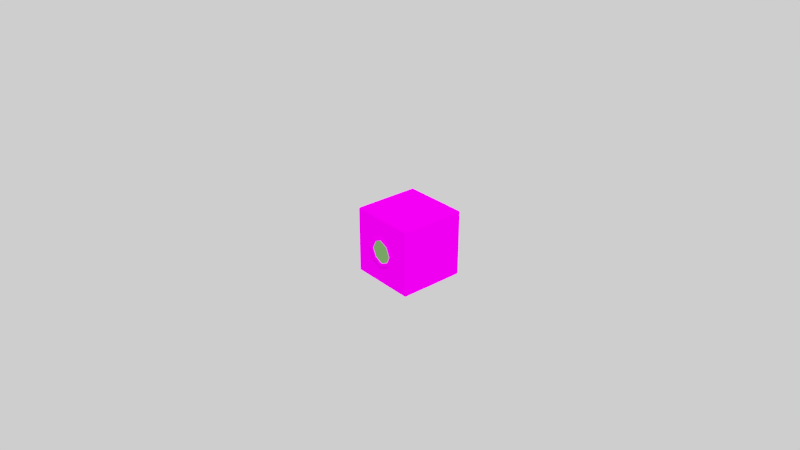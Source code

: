 # Source: Dunes01Cube.blend  (saved by Blender 2.79.6; exported with 4.5.12 LTS)
import bpy
from mathutils import Matrix  # noqa: F401  (used for matrix-valued properties, if any)

bpy.ops.wm.read_factory_settings(use_empty=True)
scene = bpy.context.scene
scene.name = 'Scene'

# ---- collections
col_collection_1 = bpy.data.collections.new('Collection 1'); scene.collection.children.link(col_collection_1)

# ---- images (referenced by path relative to the original .blend; pixels are not part of the script)
import os
ASSET_DIR = os.environ.get("B2B_ASSET_DIR", "")  # directory of the original .blend (textures are referenced by path, not embedded)
HERE = os.path.dirname(os.path.abspath(__file__))  # packed textures are extracted next to this script under _unpacked/

def load_image(name, relpath, width, height, colorspace="sRGB"):
    """Load a texture the original file referenced (path relative to the .blend, or extracted next to this script)."""
    p = next((c for c in (os.path.join(HERE, relpath), os.path.join(ASSET_DIR, relpath)) if relpath and os.path.exists(c)), "")
    if p:
        img = bpy.data.images.load(p, check_existing=True)
        img.name = name
    else:  # same state as the original file: an image datablock whose file is absent (Cycles renders it pink)
        img = bpy.data.images.new(name, width, height)
        img.source = "FILE"
        img.filepath = "//" + (relpath or name)
    img.colorspace_settings.name = colorspace
    return img
img_dunelandscape_tex_png = load_image('DuneLandscape_Tex.png', 'DuneLandscape_Tex.png', 1024, 1024, 'sRGB')

# ---- materials (node trees are filled in below, after node groups)
mat_dunelandscape_mat = bpy.data.materials.new('DuneLandscape_Mat')
mat_dunelandscape_mat.alpha_threshold = 0.0
mat_dunelandscape_mat.roughness = 0.5
mat_dunelandscape_mat.line_color = (0.0, 0.0, 0.0, 1.0)
mat_dunes01cube_front_mat = bpy.data.materials.new('Dunes01Cube_Front_Mat')
mat_dunes01cube_front_mat.alpha_threshold = 0.0
mat_dunes01cube_front_mat.roughness = 0.5
mat_dunes01cube_front_mat.line_color = (0.0, 0.0, 0.0, 1.0)
mat_dunes01cube_back_mat = bpy.data.materials.new('Dunes01Cube_Back_Mat')
mat_dunes01cube_back_mat.alpha_threshold = 0.0
mat_dunes01cube_back_mat.roughness = 0.5
mat_dunes01cube_back_mat.line_color = (0.0, 0.0, 0.0, 1.0)

# ---- node groups
ng_auto_smooth = bpy.data.node_groups.new('Auto Smooth', 'GeometryNodeTree')
_s = ng_auto_smooth.interface.new_socket(name='Geometry', in_out='OUTPUT', socket_type='NodeSocketGeometry')
_s = ng_auto_smooth.interface.new_socket(name='Geometry', in_out='INPUT', socket_type='NodeSocketGeometry')
_s = ng_auto_smooth.interface.new_socket(name='Angle', in_out='INPUT', socket_type='NodeSocketFloat')
_s.subtype = 'ANGLE'
_s.min_value = 0.0
_s.max_value = 3.142
ng_auto_smooth.is_modifier = True
_N = ng_auto_smooth.nodes; _L = ng_auto_smooth.links
n0 = _N.new('NodeGroupOutput'); n0.name = 'Group Output'; n0.location = (480, -100)
n1 = _N.new('NodeGroupInput'); n1.name = 'Group Input'; n1.location = (-420, -300)
n2 = _N.new('NodeGroupInput'); n2.name = 'Group Input.001'; n2.location = (-60, -100)
n3 = _N.new('GeometryNodeSetShadeSmooth'); n3.name = 'Set Shade Smooth'; n3.location = (120, -100)
n3.domain = 'EDGE'
n4 = _N.new('GeometryNodeSetShadeSmooth'); n4.name = 'Set Shade Smooth.001'; n4.location = (300, -100)
n5 = _N.new('GeometryNodeInputMeshEdgeAngle'); n5.name = 'Edge Angle'; n5.location = (-420, -220)
n6 = _N.new('GeometryNodeInputEdgeSmooth'); n6.name = 'Is Edge Smooth'; n6.location = (-60, -160)
n7 = _N.new('GeometryNodeInputShadeSmooth'); n7.name = 'Is Face Smooth'; n7.location = (-240, -340)
n8 = _N.new('FunctionNodeBooleanMath'); n8.name = 'Boolean Math'; n8.location = (-60, -220)
n9 = _N.new('FunctionNodeCompare'); n9.name = 'Compare'; n9.location = (-240, -180)
n9.operation = 'LESS_EQUAL'
_L.new(n5.outputs[0], n9.inputs[0])
_L.new(n4.outputs[0], n0.inputs[0])
_L.new(n1.outputs[1], n9.inputs[1])
_L.new(n9.outputs[0], n8.inputs[0])
_L.new(n7.outputs[0], n8.inputs[1])
_L.new(n2.outputs[0], n3.inputs[0])
_L.new(n6.outputs[0], n3.inputs[1])
_L.new(n3.outputs[0], n4.inputs[0])
_L.new(n8.outputs[0], n3.inputs[2])
n0.is_active_output = True

# ---- material node trees
mat_dunelandscape_mat.use_nodes = True; mat_dunelandscape_mat.node_tree.nodes.clear()
_N = mat_dunelandscape_mat.node_tree.nodes; _L = mat_dunelandscape_mat.node_tree.links
n0 = _N.new('ShaderNodeTexImage'); n0.name = 'Image Texture'; n0.location = (-226, 334)
n0.width = 140
n0.image = img_dunelandscape_tex_png
n1 = _N.new('ShaderNodeBsdfDiffuse'); n1.name = 'Diffuse BSDF'; n1.location = (-20, 346)
n1.inputs[1].default_value = 0.8
n2 = _N.new('ShaderNodeOutputMaterial'); n2.name = 'Material Output'; n2.location = (177, 345)
_L.new(n1.outputs[0], n2.inputs[0])
_L.new(n0.outputs[0], n1.inputs[0])
n2.is_active_output = True
mat_dunes01cube_front_mat.use_nodes = True; mat_dunes01cube_front_mat.node_tree.nodes.clear()
_N = mat_dunes01cube_front_mat.node_tree.nodes; _L = mat_dunes01cube_front_mat.node_tree.links
n0 = _N.new('ShaderNodeOutputMaterial'); n0.name = 'Material Output'; n0.location = (300, 300)
n1 = _N.new('ShaderNodeEmission'); n1.name = 'Emission'; n1.location = (-17, 252)
n2 = _N.new('ShaderNodeRGB'); n2.name = 'RGB'; n2.location = (-295, 263)
n2.outputs[0].default_value = (0.1521, 0.3801, 0.1026, 1.0)
_L.new(n2.outputs[0], n1.inputs[0])
_L.new(n1.outputs[0], n0.inputs[0])
n0.is_active_output = True
mat_dunes01cube_back_mat.use_nodes = True; mat_dunes01cube_back_mat.node_tree.nodes.clear()
_N = mat_dunes01cube_back_mat.node_tree.nodes; _L = mat_dunes01cube_back_mat.node_tree.links
n0 = _N.new('ShaderNodeOutputMaterial'); n0.name = 'Material Output'; n0.location = (300, 300)
n1 = _N.new('ShaderNodeEmission'); n1.name = 'Emission'; n1.location = (-17, 252)
n2 = _N.new('ShaderNodeRGB'); n2.name = 'RGB'; n2.location = (-228, 272)
n2.outputs[0].default_value = (0.1065, 0.02781, 0.04908, 1.0)
_L.new(n2.outputs[0], n1.inputs[0])
_L.new(n1.outputs[0], n0.inputs[0])
n0.is_active_output = True

# ---- world
world_world = bpy.data.worlds.new('World'); scene.world = world_world
world_world.use_nodes = True; world_world.node_tree.nodes.clear()
_N = world_world.node_tree.nodes; _L = world_world.node_tree.links
n0 = _N.new('ShaderNodeOutputWorld'); n0.name = 'World Output'; n0.location = (300, 300)
n1 = _N.new('ShaderNodeBackground'); n1.name = 'Background'; n1.location = (10, 300)
n1.inputs[0].default_value = (1.0, 1.0, 1.0, 1.0)
_L.new(n1.outputs[0], n0.inputs[0])
n0.is_active_output = True
world_world.color = (0.05088, 0.05088, 0.05088)
world_world.use_sun_shadow = False
world_world.sun_shadow_jitter_overblur = 0.0
world_world.light_settings.ao_factor = 0.1

# ---- cameras
cam_camera = bpy.data.cameras.new('Camera')
cam_camera.clip_start = 0.05
cam_camera.clip_end = 2000.0
cam_camera.lens = 35.0
cam_camera.sensor_width = 32.0
cam_camera.sensor_height = 18.0
cam_camera.ortho_scale = 7.314
cam_camera.dof.focus_distance = 0.0

# ---- lights
light_lamp = bpy.data.lights.new('Lamp', 'SUN')
light_lamp.transmission_factor = 0.0
light_lamp.cutoff_distance = 30.0
light_lamp.angle = 0.1993
light_lamp.shadow_buffer_clip_start = 1.001
light_lamp.shadow_soft_size = 0.1
light_lamp.shadow_cascade_max_distance = 1000.0

# ---- meshes
me_dunes01cube = bpy.data.meshes.new('Dunes01Cube')
me_dunes01cube.from_pydata([(0.5, -0.49, -0.49), (0.49, -0.49, -0.5), (-0.5, -0.49, -0.49), (-0.49, -0.49, -0.5), (0.5, -0.49, 0.49), (0.49, -0.49, 0.5), (-0.5, -0.49, 0.49), (-0.49, -0.49, 0.5), (0.49, -0.5, -0.49), (-0.49, -0.5, -0.49), (0.49, -0.5, 0.49), (-0.49, -0.5, 0.49), (0.4, -0.5, -0.4), (-0.4, -0.5, -0.4), (0.4, -0.5, 0.4), (-0.4, -0.5, 0.4), (0.4, -0.49, -0.4), (0.38, -0.49, -0.38), (-0.38, -0.49, -0.38), (-0.4, -0.49, -0.4), (0.4, -0.49, 0.4), (0.38, -0.49, 0.38), (-0.38, -0.49, 0.38), (-0.4, -0.49, 0.4), (0.38, -0.495, -0.38), (-0.38, -0.495, -0.38), (0.38, -0.495, 0.38), (-0.38, -0.495, 0.38), (-1.491e-07, -0.52, 0.2259), (-1.45e-07, -0.52, 0.2035), (0.2259, -0.52, 6.411e-08), (0.2035, -0.52, 4.893e-08), (0.375, -0.5, -0.375), (-0.375, -0.5, -0.375), (0.375, -0.5, 0.375), (-0.375, -0.5, 0.375), (-0.2259, -0.52, -4.607e-08), (-0.2035, -0.52, -4.693e-08), (-1.579e-07, -0.52, -0.2259), (-1.565e-07, -0.5, 5.215e-08), (-1.595e-07, -0.52, -0.2035), (-1.499e-07, -0.5, -0.1957), (-1.471e-07, -0.5, -0.2406), (-0.1957, -0.5, -4.563e-08), (-0.2406, -0.5, -5.215e-08), (0.1957, -0.5, 4.657e-08), (0.2406, -0.5, 6.519e-08), (-1.36e-07, -0.5, 0.1957), (-1.378e-07, -0.5, 0.2406), (-0.1593, -0.5, 0.1593), (-0.1296, -0.5, 0.1296), (0.1593, -0.5, -0.1593), (0.1296, -0.5, -0.1296), (0.1593, -0.5, 0.1593), (0.1296, -0.5, 0.1296), (-0.1593, -0.5, -0.1593), (-0.1296, -0.5, -0.1296), (-0.1544, -0.52, 0.1544), (-0.1395, -0.52, 0.1395), (0.1544, -0.52, -0.1544), (0.1395, -0.52, -0.1395), (0.1544, -0.52, 0.1544), (0.1395, -0.52, 0.1395), (-0.1544, -0.52, -0.1544), (-0.1395, -0.52, -0.1395), (0.5, 0.49, -0.49), (0.49, 0.49, -0.5), (-0.5, 0.49, -0.49), (-0.49, 0.49, -0.5), (0.5, 0.49, 0.49), (0.49, 0.49, 0.5), (-0.5, 0.49, 0.49), (-0.49, 0.49, 0.5), (0.49, 0.5, -0.49), (-0.49, 0.5, -0.49), (0.49, 0.5, 0.49), (-0.49, 0.5, 0.49), (0.4, 0.5, -0.4), (-0.4, 0.5, -0.4), (0.4, 0.5, 0.4), (-0.4, 0.5, 0.4), (0.4, 0.49, -0.4), (0.38, 0.49, -0.38), (-0.38, 0.49, -0.38), (-0.4, 0.49, -0.4), (0.4, 0.49, 0.4), (0.38, 0.49, 0.38), (-0.38, 0.49, 0.38), (-0.4, 0.49, 0.4), (0.38, 0.495, -0.38), (-0.38, 0.495, -0.38), (0.38, 0.495, 0.38), (-0.38, 0.495, 0.38), (-1.491e-07, 0.52, 0.2259), (-1.45e-07, 0.52, 0.2035), (0.2259, 0.52, 6.411e-08), (0.2035, 0.52, 4.893e-08), (0.375, 0.5, -0.375), (-0.375, 0.5, -0.375), (0.375, 0.5, 0.375), (-0.375, 0.5, 0.375), (-0.2259, 0.52, -4.607e-08), (-0.2035, 0.52, -4.693e-08), (-1.579e-07, 0.52, -0.2259), (-1.565e-07, 0.5, 5.215e-08), (-1.595e-07, 0.52, -0.2035), (-1.499e-07, 0.5, -0.1957), (-1.471e-07, 0.5, -0.2406), (-0.1957, 0.5, -4.563e-08), (-0.2406, 0.5, -5.215e-08), (0.1957, 0.5, 4.657e-08), (0.2406, 0.5, 6.519e-08), (-1.36e-07, 0.5, 0.1957), (-1.378e-07, 0.5, 0.2406), (-0.1593, 0.5, 0.1593), (-0.1296, 0.5, 0.1296), (0.1593, 0.5, -0.1593), (0.1296, 0.5, -0.1296), (0.1593, 0.5, 0.1593), (0.1296, 0.5, 0.1296), (-0.1593, 0.5, -0.1593), (-0.1296, 0.5, -0.1296), (-0.1544, 0.52, 0.1544), (-0.1395, 0.52, 0.1395), (0.1544, 0.52, -0.1544), (0.1395, 0.52, -0.1395), (0.1544, 0.52, 0.1544), (0.1395, 0.52, 0.1395), (-0.1544, 0.52, -0.1544), (-0.1395, 0.52, -0.1395), (0.49, -0.35, -0.5), (0.49, -0.21, -0.5), (0.49, -0.07, -0.5), (0.49, 0.07, -0.5), (0.49, 0.21, -0.5), (0.49, 0.35, -0.5), (-0.5, -0.35, -0.49), (-0.5, -0.21, -0.49), (-0.5, -0.07, -0.49), (-0.5, 0.07, -0.49), (-0.5, 0.21, -0.49), (-0.5, 0.35, -0.49), (0.5, -0.35, 0.49), (0.5, -0.21, 0.49), (0.5, -0.07, 0.49), (0.5, 0.07, 0.49), (0.5, 0.21, 0.49), (0.5, 0.35, 0.49), (-0.49, -0.35, 0.5), (-0.49, -0.21, 0.5), (-0.49, -0.07, 0.5), (-0.49, 0.07, 0.5), (-0.49, 0.21, 0.5), (-0.49, 0.35, 0.5), (0.49, 0.35, 0.5), (0.49, 0.21, 0.5), (0.49, 0.07, 0.5), (0.49, -0.07, 0.5), (0.49, -0.21, 0.5), (0.49, -0.35, 0.5), (-0.5, 0.35, 0.49), (-0.5, 0.21, 0.49), (-0.5, 0.07, 0.49), (-0.5, -0.07, 0.49), (-0.5, -0.21, 0.49), (-0.5, -0.35, 0.49), (-0.49, 0.35, -0.5), (-0.49, 0.21, -0.5), (-0.49, 0.07, -0.5), (-0.49, -0.07, -0.5), (-0.49, -0.21, -0.5), (-0.49, -0.35, -0.5), (0.5, 0.35, -0.49), (0.5, 0.21, -0.49), (0.5, 0.07, -0.49), (0.5, -0.07, -0.49), (0.5, -0.21, -0.49), (0.5, -0.35, -0.49), (0.5, -0.49, -0.3675), (0.5, -0.49, -0.245), (0.5, -0.49, -0.1225), (0.5, -0.49, 0.0), (0.5, -0.49, 0.1225), (0.5, -0.49, 0.245), (0.5, -0.49, 0.3675), (0.49, -0.5, 0.3675), (0.49, -0.5, 0.245), (0.49, -0.5, 0.1225), (0.49, -0.5, 0.0), (0.49, -0.5, -0.1225), (0.49, -0.5, -0.245), (0.49, -0.5, -0.3675), (0.4, -0.5, -0.3), (0.4, -0.5, -0.2), (0.4, -0.5, -0.1), (0.4, -0.5, 7.451e-09), (0.4, -0.5, 0.1), (0.4, -0.5, 0.2), (0.4, -0.5, 0.3), (0.38, -0.49, 0.285), (0.38, -0.49, 0.19), (0.38, -0.49, 0.095), (0.38, -0.49, -7.451e-09), (0.38, -0.49, -0.095), (0.38, -0.49, -0.19), (0.38, -0.49, -0.285), (0.4, -0.49, -0.3), (0.4, -0.49, -0.2), (0.4, -0.49, -0.1), (0.4, -0.49, 7.451e-09), (0.4, -0.49, 0.1), (0.4, -0.49, 0.2), (0.4, -0.49, 0.3), (0.375, -0.5, 0.2813), (0.375, -0.5, 0.1875), (0.375, -0.5, 0.09375), (0.375, -0.5, -7.451e-09), (0.375, -0.5, -0.09375), (0.375, -0.5, -0.1875), (0.375, -0.5, -0.2813), (0.38, -0.495, -0.285), (0.38, -0.495, -0.19), (0.38, -0.495, -0.095), (0.38, -0.495, 7.451e-09), (0.38, -0.495, 0.095), (0.38, -0.495, 0.19), (0.38, -0.495, 0.285), (0.5, 0.49, -0.3675), (0.5, 0.49, -0.245), (0.5, 0.49, -0.1225), (0.5, 0.49, 0.0), (0.5, 0.49, 0.1225), (0.5, 0.49, 0.245), (0.5, 0.49, 0.3675), (0.49, 0.5, 0.3675), (0.49, 0.5, 0.245), (0.49, 0.5, 0.1225), (0.49, 0.5, 0.0), (0.49, 0.5, -0.1225), (0.49, 0.5, -0.245), (0.49, 0.5, -0.3675), (0.4, 0.5, -0.3), (0.4, 0.5, -0.2), (0.4, 0.5, -0.1), (0.4, 0.5, 7.451e-09), (0.4, 0.5, 0.1), (0.4, 0.5, 0.2), (0.4, 0.5, 0.3), (0.38, 0.49, 0.285), (0.38, 0.49, 0.19), (0.38, 0.49, 0.095), (0.38, 0.49, -7.451e-09), (0.38, 0.49, -0.095), (0.38, 0.49, -0.19), (0.38, 0.49, -0.285), (0.4, 0.49, -0.3), (0.4, 0.49, -0.2), (0.4, 0.49, -0.1), (0.4, 0.49, 7.451e-09), (0.4, 0.49, 0.1), (0.4, 0.49, 0.2), (0.4, 0.49, 0.3), (0.375, 0.5, 0.2813), (0.375, 0.5, 0.1875), (0.375, 0.5, 0.09375), (0.375, 0.5, -7.451e-09), (0.375, 0.5, -0.09375), (0.375, 0.5, -0.1875), (0.375, 0.5, -0.2813), (0.38, 0.495, -0.285), (0.38, 0.495, -0.19), (0.38, 0.495, -0.095), (0.38, 0.495, 7.451e-09), (0.38, 0.495, 0.095), (0.38, 0.495, 0.19), (0.38, 0.495, 0.285), (0.5, 0.35, 0.3675), (0.5, 0.35, 0.245), (0.5, 0.35, 0.1225), (0.5, 0.35, 0.0), (0.5, 0.35, -0.1225), (0.5, 0.35, -0.245), (0.5, 0.35, -0.3675), (0.5, 0.21, 0.3675), (0.5, 0.21, 0.245), (0.5, 0.21, 0.1225), (0.5, 0.21, 0.0), (0.5, 0.21, -0.1225), (0.5, 0.21, -0.245), (0.5, 0.21, -0.3675), (0.5, 0.07, 0.3675), (0.5, 0.07, 0.245), (0.5, 0.07, 0.1225), (0.5, 0.07, 0.0), (0.5, 0.07, -0.1225), (0.5, 0.07, -0.245), (0.5, 0.07, -0.3675), (0.5, -0.07, 0.3675), (0.5, -0.07, 0.245), (0.5, -0.07, 0.1225), (0.5, -0.07, 0.0), (0.5, -0.07, -0.1225), (0.5, -0.07, -0.245), (0.5, -0.07, -0.3675), (0.5, -0.21, 0.3675), (0.5, -0.21, 0.245), (0.5, -0.21, 0.1225), (0.5, -0.21, 0.0), (0.5, -0.21, -0.1225), (0.5, -0.21, -0.245), (0.5, -0.21, -0.3675), (0.5, -0.35, 0.3675), (0.5, -0.35, 0.245), (0.5, -0.35, 0.1225), (0.5, -0.35, 0.0), (0.5, -0.35, -0.1225), (0.5, -0.35, -0.245), (0.5, -0.35, -0.3675), (-0.49, -0.5, -0.3675), (-0.49, -0.5, -0.245), (-0.49, -0.5, -0.1225), (-0.49, -0.5, 0.0), (-0.49, -0.5, 0.1225), (-0.49, -0.5, 0.245), (-0.49, -0.5, 0.3675), (-0.5, -0.49, 0.3675), (-0.5, -0.49, 0.245), (-0.5, -0.49, 0.1225), (-0.5, -0.49, 0.0), (-0.5, -0.49, -0.1225), (-0.5, -0.49, -0.245), (-0.5, -0.49, -0.3675), (-0.4, -0.5, 0.3), (-0.4, -0.5, 0.2), (-0.4, -0.5, 0.1), (-0.4, -0.5, -7.451e-09), (-0.4, -0.5, -0.1), (-0.4, -0.5, -0.2), (-0.4, -0.5, -0.3), (-0.38, -0.49, -0.285), (-0.38, -0.49, -0.19), (-0.38, -0.49, -0.095), (-0.38, -0.49, 7.451e-09), (-0.38, -0.49, 0.095), (-0.38, -0.49, 0.19), (-0.38, -0.49, 0.285), (-0.4, -0.49, 0.3), (-0.4, -0.49, 0.2), (-0.4, -0.49, 0.1), (-0.4, -0.49, -7.451e-09), (-0.4, -0.49, -0.1), (-0.4, -0.49, -0.2), (-0.4, -0.49, -0.3), (-0.375, -0.5, -0.2813), (-0.375, -0.5, -0.1875), (-0.375, -0.5, -0.09375), (-0.375, -0.5, 7.451e-09), (-0.375, -0.5, 0.09375), (-0.375, -0.5, 0.1875), (-0.375, -0.5, 0.2813), (-0.38, -0.495, 0.285), (-0.38, -0.495, 0.19), (-0.38, -0.495, 0.095), (-0.38, -0.495, -7.451e-09), (-0.38, -0.495, -0.095), (-0.38, -0.495, -0.19), (-0.38, -0.495, -0.285), (-0.49, 0.5, -0.3675), (-0.49, 0.5, -0.245), (-0.49, 0.5, -0.1225), (-0.49, 0.5, 0.0), (-0.49, 0.5, 0.1225), (-0.49, 0.5, 0.245), (-0.49, 0.5, 0.3675), (-0.5, 0.49, 0.3675), (-0.5, 0.49, 0.245), (-0.5, 0.49, 0.1225), (-0.5, 0.49, 0.0), (-0.5, 0.49, -0.1225), (-0.5, 0.49, -0.245), (-0.5, 0.49, -0.3675), (-0.4, 0.5, 0.3), (-0.4, 0.5, 0.2), (-0.4, 0.5, 0.1), (-0.4, 0.5, -7.451e-09), (-0.4, 0.5, -0.1), (-0.4, 0.5, -0.2), (-0.4, 0.5, -0.3), (-0.38, 0.49, -0.285), (-0.38, 0.49, -0.19), (-0.38, 0.49, -0.095), (-0.38, 0.49, 7.451e-09), (-0.38, 0.49, 0.095), (-0.38, 0.49, 0.19), (-0.38, 0.49, 0.285), (-0.4, 0.49, 0.3), (-0.4, 0.49, 0.2), (-0.4, 0.49, 0.1), (-0.4, 0.49, -7.451e-09), (-0.4, 0.49, -0.1), (-0.4, 0.49, -0.2), (-0.4, 0.49, -0.3), (-0.375, 0.5, -0.2813), (-0.375, 0.5, -0.1875), (-0.375, 0.5, -0.09375), (-0.375, 0.5, 7.451e-09), (-0.375, 0.5, 0.09375), (-0.375, 0.5, 0.1875), (-0.375, 0.5, 0.2813), (-0.38, 0.495, 0.285), (-0.38, 0.495, 0.19), (-0.38, 0.495, 0.095), (-0.38, 0.495, -7.451e-09), (-0.38, 0.495, -0.095), (-0.38, 0.495, -0.19), (-0.38, 0.495, -0.285), (-0.5, -0.35, 0.3675), (-0.5, -0.35, 0.245), (-0.5, -0.35, 0.1225), (-0.5, -0.35, 0.0), (-0.5, -0.35, -0.1225), (-0.5, -0.35, -0.245), (-0.5, -0.35, -0.3675), (-0.5, -0.21, 0.3675), (-0.5, -0.21, 0.245), (-0.5, -0.21, 0.1225), (-0.5, -0.21, 0.0), (-0.5, -0.21, -0.1225), (-0.5, -0.21, -0.245), (-0.5, -0.21, -0.3675), (-0.5, -0.07, 0.3675), (-0.5, -0.07, 0.245), (-0.5, -0.07, 0.1225), (-0.5, -0.07, 0.0), (-0.5, -0.07, -0.1225), (-0.5, -0.07, -0.245), (-0.5, -0.07, -0.3675), (-0.5, 0.07, 0.3675), (-0.5, 0.07, 0.245), (-0.5, 0.07, 0.1225), (-0.5, 0.07, 0.0), (-0.5, 0.07, -0.1225), (-0.5, 0.07, -0.245), (-0.5, 0.07, -0.3675), (-0.5, 0.21, 0.3675), (-0.5, 0.21, 0.245), (-0.5, 0.21, 0.1225), (-0.5, 0.21, 0.0), (-0.5, 0.21, -0.1225), (-0.5, 0.21, -0.245), (-0.5, 0.21, -0.3675), (-0.5, 0.35, 0.3675), (-0.5, 0.35, 0.245), (-0.5, 0.35, 0.1225), (-0.5, 0.35, 0.0), (-0.5, 0.35, -0.1225), (-0.5, 0.35, -0.245), (-0.5, 0.35, -0.3675), (0.3675, -0.49, 0.5), (0.245, -0.49, 0.5), (0.1225, -0.49, 0.5), (-2.608e-07, -0.49, 0.5), (-0.1225, -0.49, 0.5), (-0.245, -0.49, 0.5), (-0.3675, -0.49, 0.5), (-0.3675, -0.5, 0.49), (-0.245, -0.5, 0.49), (-0.1225, -0.5, 0.49), (-2.459e-07, -0.5, 0.49), (0.1225, -0.5, 0.49), (0.245, -0.5, 0.49), (0.3675, -0.5, 0.49), (0.3, -0.5, 0.4), (0.2, -0.5, 0.4), (0.1, -0.5, 0.4), (-2.533e-07, -0.5, 0.4), (-0.1, -0.5, 0.4), (-0.2, -0.5, 0.4), (-0.3, -0.5, 0.4), (-0.285, -0.49, 0.38), (-0.19, -0.49, 0.38), (-0.095, -0.49, 0.38), (-2.235e-07, -0.49, 0.38), (0.095, -0.49, 0.38), (0.19, -0.49, 0.38), (0.285, -0.49, 0.38), (0.3, -0.49, 0.4), (0.2, -0.49, 0.4), (0.1, -0.49, 0.4), (-2.533e-07, -0.49, 0.4), (-0.1, -0.49, 0.4), (-0.2, -0.49, 0.4), (-0.3, -0.49, 0.4), (-0.2813, -0.5, 0.375), (-0.1875, -0.5, 0.375), (-0.09375, -0.5, 0.375), (-2.235e-07, -0.5, 0.375), (0.09375, -0.5, 0.375), (0.1875, -0.5, 0.375), (0.2812, -0.5, 0.375), (0.285, -0.495, 0.38), (0.19, -0.495, 0.38), (0.095, -0.495, 0.38), (-2.533e-07, -0.495, 0.38), (-0.095, -0.495, 0.38), (-0.19, -0.495, 0.38), (-0.285, -0.495, 0.38), (0.3675, 0.49, 0.5), (0.245, 0.49, 0.5), (0.1225, 0.49, 0.5), (-2.608e-07, 0.49, 0.5), (-0.1225, 0.49, 0.5), (-0.245, 0.49, 0.5), (-0.3675, 0.49, 0.5), (-0.3675, 0.5, 0.49), (-0.245, 0.5, 0.49), (-0.1225, 0.5, 0.49), (-2.459e-07, 0.5, 0.49), (0.1225, 0.5, 0.49), (0.245, 0.5, 0.49), (0.3675, 0.5, 0.49), (0.3, 0.5, 0.4), (0.2, 0.5, 0.4), (0.1, 0.5, 0.4), (-2.533e-07, 0.5, 0.4), (-0.1, 0.5, 0.4), (-0.2, 0.5, 0.4), (-0.3, 0.5, 0.4), (-0.285, 0.49, 0.38), (-0.19, 0.49, 0.38), (-0.095, 0.49, 0.38), (-2.235e-07, 0.49, 0.38), (0.095, 0.49, 0.38), (0.19, 0.49, 0.38), (0.285, 0.49, 0.38), (0.3, 0.49, 0.4), (0.2, 0.49, 0.4), (0.1, 0.49, 0.4), (-2.533e-07, 0.49, 0.4), (-0.1, 0.49, 0.4), (-0.2, 0.49, 0.4), (-0.3, 0.49, 0.4), (-0.2813, 0.5, 0.375), (-0.1875, 0.5, 0.375), (-0.09375, 0.5, 0.375), (-2.235e-07, 0.5, 0.375), (0.09375, 0.5, 0.375), (0.1875, 0.5, 0.375), (0.2812, 0.5, 0.375), (0.285, 0.495, 0.38), (0.19, 0.495, 0.38), (0.095, 0.495, 0.38), (-2.533e-07, 0.495, 0.38), (-0.095, 0.495, 0.38), (-0.19, 0.495, 0.38), (-0.285, 0.495, 0.38), (-0.3675, 0.35, 0.5), (-0.245, 0.35, 0.5), (-0.1225, 0.35, 0.5), (-2.459e-07, 0.35, 0.5), (0.1225, 0.35, 0.5), (0.245, 0.35, 0.5), (0.3675, 0.35, 0.5), (-0.3675, 0.21, 0.5), (-0.245, 0.21, 0.5), (-0.1225, 0.21, 0.5), (-2.459e-07, 0.21, 0.5), (0.1225, 0.21, 0.5), (0.245, 0.21, 0.5), (0.3675, 0.21, 0.5), (-0.3675, 0.07, 0.5), (-0.245, 0.07, 0.5), (-0.1225, 0.07, 0.5), (-2.459e-07, 0.07, 0.5), (0.1225, 0.07, 0.5), (0.245, 0.07, 0.5), (0.3675, 0.07, 0.5), (-0.3675, -0.07, 0.5), (-0.245, -0.07, 0.5), (-0.1225, -0.07, 0.5), (-2.459e-07, -0.07, 0.5), (0.1225, -0.07, 0.5), (0.245, -0.07, 0.5), (0.3675, -0.07, 0.5), (-0.3675, -0.21, 0.5), (-0.245, -0.21, 0.5), (-0.1225, -0.21, 0.5), (-2.459e-07, -0.21, 0.5), (0.1225, -0.21, 0.5), (0.245, -0.21, 0.5), (0.3675, -0.21, 0.5), (-0.3675, -0.35, 0.5), (-0.245, -0.35, 0.5), (-0.1225, -0.35, 0.5), (-2.459e-07, -0.35, 0.5), (0.1225, -0.35, 0.5), (0.245, -0.35, 0.5), (0.3675, -0.35, 0.5), (0.3675, -0.5, -0.49), (0.245, -0.5, -0.49), (0.1225, -0.5, -0.49), (-4.47e-08, -0.5, -0.49), (-0.1225, -0.5, -0.49), (-0.245, -0.5, -0.49), (-0.3675, -0.5, -0.49), (-0.3675, -0.49, -0.5), (-0.245, -0.49, -0.5), (-0.1225, -0.49, -0.5), (-1.49e-08, -0.49, -0.5), (0.1225, -0.49, -0.5), (0.245, -0.49, -0.5), (0.3675, -0.49, -0.5), (-0.3, -0.5, -0.4), (-0.2, -0.5, -0.4), (-0.1, -0.5, -0.4), (-5.215e-08, -0.5, -0.4), (0.1, -0.5, -0.4), (0.2, -0.5, -0.4), (0.3, -0.5, -0.4), (0.285, -0.49, -0.38), (0.19, -0.49, -0.38), (0.095, -0.49, -0.38), (-6.706e-08, -0.49, -0.38), (-0.095, -0.49, -0.38), (-0.19, -0.49, -0.38), (-0.285, -0.49, -0.38), (-0.3, -0.49, -0.4), (-0.2, -0.49, -0.4), (-0.1, -0.49, -0.4), (-5.215e-08, -0.49, -0.4), (0.1, -0.49, -0.4), (0.2, -0.49, -0.4), (0.3, -0.49, -0.4), (0.2812, -0.5, -0.375), (0.1875, -0.5, -0.375), (0.09375, -0.5, -0.375), (-6.706e-08, -0.5, -0.375), (-0.09375, -0.5, -0.375), (-0.1875, -0.5, -0.375), (-0.2813, -0.5, -0.375), (-0.285, -0.495, -0.38), (-0.19, -0.495, -0.38), (-0.095, -0.495, -0.38), (-5.215e-08, -0.495, -0.38), (0.095, -0.495, -0.38), (0.19, -0.495, -0.38), (0.285, -0.495, -0.38), (0.3675, 0.5, -0.49), (0.245, 0.5, -0.49), (0.1225, 0.5, -0.49), (-4.47e-08, 0.5, -0.49), (-0.1225, 0.5, -0.49), (-0.245, 0.5, -0.49), (-0.3675, 0.5, -0.49), (-0.3675, 0.49, -0.5), (-0.245, 0.49, -0.5), (-0.1225, 0.49, -0.5), (-1.49e-08, 0.49, -0.5), (0.1225, 0.49, -0.5), (0.245, 0.49, -0.5), (0.3675, 0.49, -0.5), (-0.3, 0.5, -0.4), (-0.2, 0.5, -0.4), (-0.1, 0.5, -0.4), (-5.215e-08, 0.5, -0.4), (0.1, 0.5, -0.4), (0.2, 0.5, -0.4), (0.3, 0.5, -0.4), (0.285, 0.49, -0.38), (0.19, 0.49, -0.38), (0.095, 0.49, -0.38), (-6.706e-08, 0.49, -0.38), (-0.095, 0.49, -0.38), (-0.19, 0.49, -0.38), (-0.285, 0.49, -0.38), (-0.3, 0.49, -0.4), (-0.2, 0.49, -0.4), (-0.1, 0.49, -0.4), (-5.215e-08, 0.49, -0.4), (0.1, 0.49, -0.4), (0.2, 0.49, -0.4), (0.3, 0.49, -0.4), (0.2812, 0.5, -0.375), (0.1875, 0.5, -0.375), (0.09375, 0.5, -0.375), (-6.706e-08, 0.5, -0.375), (-0.09375, 0.5, -0.375), (-0.1875, 0.5, -0.375), (-0.2813, 0.5, -0.375), (-0.285, 0.495, -0.38), (-0.19, 0.495, -0.38), (-0.095, 0.495, -0.38), (-5.215e-08, 0.495, -0.38), (0.095, 0.495, -0.38), (0.19, 0.495, -0.38), (0.285, 0.495, -0.38), (0.3675, 0.35, -0.5), (0.245, 0.35, -0.5), (0.1225, 0.35, -0.5), (-4.47e-08, 0.35, -0.5), (-0.1225, 0.35, -0.5), (-0.245, 0.35, -0.5), (-0.3675, 0.35, -0.5), (0.3675, 0.21, -0.5), (0.245, 0.21, -0.5), (0.1225, 0.21, -0.5), (-4.47e-08, 0.21, -0.5), (-0.1225, 0.21, -0.5), (-0.245, 0.21, -0.5), (-0.3675, 0.21, -0.5), (0.3675, 0.07, -0.5), (0.245, 0.07, -0.5), (0.1225, 0.07, -0.5), (-4.47e-08, 0.07, -0.5), (-0.1225, 0.07, -0.5), (-0.245, 0.07, -0.5), (-0.3675, 0.07, -0.5), (0.3675, -0.07, -0.5), (0.245, -0.07, -0.5), (0.1225, -0.07, -0.5), (-4.47e-08, -0.07, -0.5), (-0.1225, -0.07, -0.5), (-0.245, -0.07, -0.5), (-0.3675, -0.07, -0.5), (0.3675, -0.21, -0.5), (0.245, -0.21, -0.5), (0.1225, -0.21, -0.5), (-4.47e-08, -0.21, -0.5), (-0.1225, -0.21, -0.5), (-0.245, -0.21, -0.5), (-0.3675, -0.21, -0.5), (0.3675, -0.35, -0.5), (0.245, -0.35, -0.5), (0.1225, -0.35, -0.5), (-4.47e-08, -0.35, -0.5), (-0.1225, -0.35, -0.5), (-0.245, -0.35, -0.5), (-0.3675, -0.35, -0.5)], [], [(591, 148, 7, 464), (192, 12, 8, 191), (0, 8, 1), (9, 2, 3), (10, 4, 5), (6, 11, 7), (604, 9, 3, 605), (184, 4, 10, 185), (324, 11, 6, 325), (142, 159, 5, 4), (464, 7, 11, 465), (130, 177, 0, 1), (332, 15, 11, 324), (472, 14, 10, 471), (618, 12, 16, 632), (338, 13, 19, 352), (478, 15, 23, 492), (198, 14, 20, 212), (612, 13, 9, 604), (479, 22, 27, 506), (625, 18, 19, 626), (205, 17, 16, 206), (345, 22, 23, 346), (485, 21, 20, 486), (199, 21, 26, 226), (339, 18, 25, 366), (639, 33, 25, 640), (219, 32, 24, 220), (359, 35, 27, 360), (499, 34, 26, 500), (619, 17, 24, 646), (45, 54, 39, 52), (311, 142, 4, 184), (141, 67, 68, 166), (731, 130, 1, 611), (153, 72, 71, 160), (33, 44, 35, 359, 358, 357, 356, 355, 354, 353), (32, 42, 33, 639, 638, 637, 636, 635, 634, 633), (35, 48, 34, 499, 498, 497, 496, 495, 494, 493), (34, 46, 32, 219, 218, 217, 216, 215, 214, 213), (48, 53, 34), (44, 49, 35), (42, 55, 33), (46, 51, 32), (49, 48, 35), (39, 50, 43, 56), (54, 47, 50, 39), (51, 42, 32), (53, 46, 34), (64, 37, 36, 63), (55, 44, 33), (53, 48, 28, 61), (54, 45, 31, 62), (47, 54, 62, 29), (52, 41, 40, 60), (51, 46, 30, 59), (48, 49, 57, 28), (45, 52, 60, 31), (44, 55, 63, 36), (52, 39, 56, 41), (60, 40, 38, 59), (58, 29, 28, 57), (62, 31, 30, 61), (37, 58, 57, 36), (31, 60, 59, 30), (29, 62, 61, 28), (40, 64, 63, 38), (42, 51, 59, 38), (41, 56, 64, 40), (46, 53, 61, 30), (55, 42, 38, 63), (56, 43, 37, 64), (43, 50, 58, 37), (50, 47, 29, 58), (49, 44, 36, 57), (241, 240, 73, 77), (65, 66, 73), (74, 68, 67), (75, 70, 69), (71, 72, 76), (653, 654, 68, 74), (233, 234, 75, 69), (373, 374, 71, 76), (513, 514, 76, 72), (381, 373, 76, 80), (521, 520, 75, 79), (667, 681, 81, 77), (387, 401, 84, 78), (527, 541, 88, 80), (247, 261, 85, 79), (661, 653, 74, 78), (528, 555, 92, 87), (674, 675, 84, 83), (254, 255, 81, 82), (394, 395, 88, 87), (534, 535, 85, 86), (248, 275, 91, 86), (388, 415, 90, 83), (688, 689, 90, 98), (268, 269, 89, 97), (408, 409, 92, 100), (548, 549, 91, 99), (668, 695, 89, 82), (110, 117, 104, 119), (98, 402, 403, 404, 405, 406, 407, 408, 100, 109), (97, 682, 683, 684, 685, 686, 687, 688, 98, 107), (100, 542, 543, 544, 545, 546, 547, 548, 99, 113), (99, 262, 263, 264, 265, 266, 267, 268, 97, 111), (113, 99, 118), (109, 100, 114), (107, 98, 120), (111, 97, 116), (114, 100, 113), (104, 121, 108, 115), (119, 104, 115, 112), (116, 97, 107), (118, 99, 111), (129, 128, 101, 102), (120, 98, 109), (118, 126, 93, 113), (119, 127, 96, 110), (112, 94, 127, 119), (117, 125, 105, 106), (116, 124, 95, 111), (113, 93, 122, 114), (110, 96, 125, 117), (109, 101, 128, 120), (117, 106, 121, 104), (125, 124, 103, 105), (123, 122, 93, 94), (127, 126, 95, 96), (102, 101, 122, 123), (96, 95, 124, 125), (94, 93, 126, 127), (105, 103, 128, 129), (107, 103, 124, 116), (106, 105, 129, 121), (111, 95, 126, 118), (120, 128, 103, 107), (121, 129, 102, 108), (108, 102, 123, 115), (115, 123, 94, 112), (114, 122, 101, 109), (457, 380, 67, 141), (331, 422, 136, 2), (422, 429, 137, 136), (429, 436, 138, 137), (436, 443, 139, 138), (443, 450, 140, 139), (450, 457, 141, 140), (7, 148, 165, 6), (148, 149, 164, 165), (149, 150, 163, 164), (150, 151, 162, 163), (151, 152, 161, 162), (152, 153, 160, 161), (660, 66, 135, 696), (696, 135, 134, 703), (703, 134, 133, 710), (710, 133, 132, 717), (717, 132, 131, 724), (724, 131, 130, 731), (2, 136, 171, 3), (136, 137, 170, 171), (137, 138, 169, 170), (138, 139, 168, 169), (139, 140, 167, 168), (140, 141, 166, 167), (233, 69, 147, 276), (276, 147, 146, 283), (283, 146, 145, 290), (290, 145, 144, 297), (297, 144, 143, 304), (304, 143, 142, 311), (66, 65, 172, 135), (135, 172, 173, 134), (134, 173, 174, 133), (133, 174, 175, 132), (132, 175, 176, 131), (131, 176, 177, 130), (69, 70, 154, 147), (147, 154, 155, 146), (146, 155, 156, 145), (145, 156, 157, 144), (144, 157, 158, 143), (143, 158, 159, 142), (513, 72, 153, 556), (556, 153, 152, 563), (563, 152, 151, 570), (570, 151, 150, 577), (577, 150, 149, 584), (584, 149, 148, 591), (176, 310, 317, 177), (310, 309, 316, 317), (309, 308, 315, 316), (308, 307, 314, 315), (307, 306, 313, 314), (306, 305, 312, 313), (305, 304, 311, 312), (175, 303, 310, 176), (303, 302, 309, 310), (302, 301, 308, 309), (301, 300, 307, 308), (300, 299, 306, 307), (299, 298, 305, 306), (298, 297, 304, 305), (174, 296, 303, 175), (296, 295, 302, 303), (295, 294, 301, 302), (294, 293, 300, 301), (293, 292, 299, 300), (292, 291, 298, 299), (291, 290, 297, 298), (173, 289, 296, 174), (289, 288, 295, 296), (288, 287, 294, 295), (287, 286, 293, 294), (286, 285, 292, 293), (285, 284, 291, 292), (284, 283, 290, 291), (172, 282, 289, 173), (282, 281, 288, 289), (281, 280, 287, 288), (280, 279, 286, 287), (279, 278, 285, 286), (278, 277, 284, 285), (277, 276, 283, 284), (65, 227, 282, 172), (227, 228, 281, 282), (228, 229, 280, 281), (229, 230, 279, 280), (230, 231, 278, 279), (231, 232, 277, 278), (232, 233, 276, 277), (99, 91, 275, 262), (262, 275, 274, 263), (263, 274, 273, 264), (264, 273, 272, 265), (265, 272, 271, 266), (266, 271, 270, 267), (267, 270, 269, 268), (82, 89, 269, 254), (254, 269, 270, 253), (253, 270, 271, 252), (252, 271, 272, 251), (251, 272, 273, 250), (250, 273, 274, 249), (249, 274, 275, 248), (86, 85, 261, 248), (248, 261, 260, 249), (249, 260, 259, 250), (250, 259, 258, 251), (251, 258, 257, 252), (252, 257, 256, 253), (253, 256, 255, 254), (77, 81, 255, 241), (241, 255, 256, 242), (242, 256, 257, 243), (243, 257, 258, 244), (244, 258, 259, 245), (245, 259, 260, 246), (246, 260, 261, 247), (65, 73, 240, 227), (227, 240, 239, 228), (228, 239, 238, 229), (229, 238, 237, 230), (230, 237, 236, 231), (231, 236, 235, 232), (232, 235, 234, 233), (79, 75, 234, 247), (247, 234, 235, 246), (246, 235, 236, 245), (245, 236, 237, 244), (244, 237, 238, 243), (243, 238, 239, 242), (242, 239, 240, 241), (177, 317, 178, 0), (317, 316, 179, 178), (316, 315, 180, 179), (315, 314, 181, 180), (314, 313, 182, 181), (313, 312, 183, 182), (312, 311, 184, 183), (34, 213, 226, 26), (213, 214, 225, 226), (214, 215, 224, 225), (215, 216, 223, 224), (216, 217, 222, 223), (217, 218, 221, 222), (218, 219, 220, 221), (17, 205, 220, 24), (205, 204, 221, 220), (204, 203, 222, 221), (203, 202, 223, 222), (202, 201, 224, 223), (201, 200, 225, 224), (200, 199, 226, 225), (21, 199, 212, 20), (199, 200, 211, 212), (200, 201, 210, 211), (201, 202, 209, 210), (202, 203, 208, 209), (203, 204, 207, 208), (204, 205, 206, 207), (12, 192, 206, 16), (192, 193, 207, 206), (193, 194, 208, 207), (194, 195, 209, 208), (195, 196, 210, 209), (196, 197, 211, 210), (197, 198, 212, 211), (0, 178, 191, 8), (178, 179, 190, 191), (179, 180, 189, 190), (180, 181, 188, 189), (181, 182, 187, 188), (182, 183, 186, 187), (183, 184, 185, 186), (14, 198, 185, 10), (198, 197, 186, 185), (197, 196, 187, 186), (196, 195, 188, 187), (195, 194, 189, 188), (194, 193, 190, 189), (193, 192, 191, 190), (161, 160, 451, 444), (444, 451, 452, 445), (445, 452, 453, 446), (446, 453, 454, 447), (447, 454, 455, 448), (448, 455, 456, 449), (449, 456, 457, 450), (162, 161, 444, 437), (437, 444, 445, 438), (438, 445, 446, 439), (439, 446, 447, 440), (440, 447, 448, 441), (441, 448, 449, 442), (442, 449, 450, 443), (163, 162, 437, 430), (430, 437, 438, 431), (431, 438, 439, 432), (432, 439, 440, 433), (433, 440, 441, 434), (434, 441, 442, 435), (435, 442, 443, 436), (164, 163, 430, 423), (423, 430, 431, 424), (424, 431, 432, 425), (425, 432, 433, 426), (426, 433, 434, 427), (427, 434, 435, 428), (428, 435, 436, 429), (165, 164, 423, 416), (416, 423, 424, 417), (417, 424, 425, 418), (418, 425, 426, 419), (419, 426, 427, 420), (420, 427, 428, 421), (421, 428, 429, 422), (6, 165, 416, 325), (325, 416, 417, 326), (326, 417, 418, 327), (327, 418, 419, 328), (328, 419, 420, 329), (329, 420, 421, 330), (330, 421, 422, 331), (160, 71, 374, 451), (451, 374, 375, 452), (452, 375, 376, 453), (453, 376, 377, 454), (454, 377, 378, 455), (455, 378, 379, 456), (456, 379, 380, 457), (98, 90, 415, 402), (402, 415, 414, 403), (403, 414, 413, 404), (404, 413, 412, 405), (405, 412, 411, 406), (406, 411, 410, 407), (407, 410, 409, 408), (87, 92, 409, 394), (394, 409, 410, 393), (393, 410, 411, 392), (392, 411, 412, 391), (391, 412, 413, 390), (390, 413, 414, 389), (389, 414, 415, 388), (83, 84, 401, 388), (388, 401, 400, 389), (389, 400, 399, 390), (390, 399, 398, 391), (391, 398, 397, 392), (392, 397, 396, 393), (393, 396, 395, 394), (80, 88, 395, 381), (381, 395, 396, 382), (382, 396, 397, 383), (383, 397, 398, 384), (384, 398, 399, 385), (385, 399, 400, 386), (386, 400, 401, 387), (78, 74, 367, 387), (387, 367, 368, 386), (386, 368, 369, 385), (385, 369, 370, 384), (384, 370, 371, 383), (383, 371, 372, 382), (382, 372, 373, 381), (74, 67, 380, 367), (367, 380, 379, 368), (368, 379, 378, 369), (369, 378, 377, 370), (370, 377, 376, 371), (371, 376, 375, 372), (372, 375, 374, 373), (33, 353, 366, 25), (353, 354, 365, 366), (354, 355, 364, 365), (355, 356, 363, 364), (356, 357, 362, 363), (357, 358, 361, 362), (358, 359, 360, 361), (22, 345, 360, 27), (345, 344, 361, 360), (344, 343, 362, 361), (343, 342, 363, 362), (342, 341, 364, 363), (341, 340, 365, 364), (340, 339, 366, 365), (18, 339, 352, 19), (339, 340, 351, 352), (340, 341, 350, 351), (341, 342, 349, 350), (342, 343, 348, 349), (343, 344, 347, 348), (344, 345, 346, 347), (15, 332, 346, 23), (332, 333, 347, 346), (333, 334, 348, 347), (334, 335, 349, 348), (335, 336, 350, 349), (336, 337, 351, 350), (337, 338, 352, 351), (13, 338, 318, 9), (338, 337, 319, 318), (337, 336, 320, 319), (336, 335, 321, 320), (335, 334, 322, 321), (334, 333, 323, 322), (333, 332, 324, 323), (9, 318, 331, 2), (318, 319, 330, 331), (319, 320, 329, 330), (320, 321, 328, 329), (321, 322, 327, 328), (322, 323, 326, 327), (323, 324, 325, 326), (158, 590, 597, 159), (590, 589, 596, 597), (589, 588, 595, 596), (588, 587, 594, 595), (587, 586, 593, 594), (586, 585, 592, 593), (585, 584, 591, 592), (157, 583, 590, 158), (583, 582, 589, 590), (582, 581, 588, 589), (581, 580, 587, 588), (580, 579, 586, 587), (579, 578, 585, 586), (578, 577, 584, 585), (156, 576, 583, 157), (576, 575, 582, 583), (575, 574, 581, 582), (574, 573, 580, 581), (573, 572, 579, 580), (572, 571, 578, 579), (571, 570, 577, 578), (155, 569, 576, 156), (569, 568, 575, 576), (568, 567, 574, 575), (567, 566, 573, 574), (566, 565, 572, 573), (565, 564, 571, 572), (564, 563, 570, 571), (154, 562, 569, 155), (562, 561, 568, 569), (561, 560, 567, 568), (560, 559, 566, 567), (559, 558, 565, 566), (558, 557, 564, 565), (557, 556, 563, 564), (70, 507, 562, 154), (507, 508, 561, 562), (508, 509, 560, 561), (509, 510, 559, 560), (510, 511, 558, 559), (511, 512, 557, 558), (512, 513, 556, 557), (100, 92, 555, 542), (542, 555, 554, 543), (543, 554, 553, 544), (544, 553, 552, 545), (545, 552, 551, 546), (546, 551, 550, 547), (547, 550, 549, 548), (87, 88, 541, 528), (528, 541, 540, 529), (529, 540, 539, 530), (530, 539, 538, 531), (531, 538, 537, 532), (532, 537, 536, 533), (533, 536, 535, 534), (86, 91, 549, 534), (534, 549, 550, 533), (533, 550, 551, 532), (532, 551, 552, 531), (531, 552, 553, 530), (530, 553, 554, 529), (529, 554, 555, 528), (79, 85, 535, 521), (521, 535, 536, 522), (522, 536, 537, 523), (523, 537, 538, 524), (524, 538, 539, 525), (525, 539, 540, 526), (526, 540, 541, 527), (80, 76, 514, 527), (527, 514, 515, 526), (526, 515, 516, 525), (525, 516, 517, 524), (524, 517, 518, 523), (523, 518, 519, 522), (522, 519, 520, 521), (70, 75, 520, 507), (507, 520, 519, 508), (508, 519, 518, 509), (509, 518, 517, 510), (510, 517, 516, 511), (511, 516, 515, 512), (512, 515, 514, 513), (35, 493, 506, 27), (493, 494, 505, 506), (494, 495, 504, 505), (495, 496, 503, 504), (496, 497, 502, 503), (497, 498, 501, 502), (498, 499, 500, 501), (22, 479, 492, 23), (479, 480, 491, 492), (480, 481, 490, 491), (481, 482, 489, 490), (482, 483, 488, 489), (483, 484, 487, 488), (484, 485, 486, 487), (21, 485, 500, 26), (485, 484, 501, 500), (484, 483, 502, 501), (483, 482, 503, 502), (482, 481, 504, 503), (481, 480, 505, 504), (480, 479, 506, 505), (14, 472, 486, 20), (472, 473, 487, 486), (473, 474, 488, 487), (474, 475, 489, 488), (475, 476, 490, 489), (476, 477, 491, 490), (477, 478, 492, 491), (15, 478, 465, 11), (478, 477, 466, 465), (477, 476, 467, 466), (476, 475, 468, 467), (475, 474, 469, 468), (474, 473, 470, 469), (473, 472, 471, 470), (5, 458, 471, 10), (458, 459, 470, 471), (459, 460, 469, 470), (460, 461, 468, 469), (461, 462, 467, 468), (462, 463, 466, 467), (463, 464, 465, 466), (159, 597, 458, 5), (597, 596, 459, 458), (596, 595, 460, 459), (595, 594, 461, 460), (594, 593, 462, 461), (593, 592, 463, 462), (592, 591, 464, 463), (170, 730, 737, 171), (730, 729, 736, 737), (729, 728, 735, 736), (728, 727, 734, 735), (727, 726, 733, 734), (726, 725, 732, 733), (725, 724, 731, 732), (169, 723, 730, 170), (723, 722, 729, 730), (722, 721, 728, 729), (721, 720, 727, 728), (720, 719, 726, 727), (719, 718, 725, 726), (718, 717, 724, 725), (168, 716, 723, 169), (716, 715, 722, 723), (715, 714, 721, 722), (714, 713, 720, 721), (713, 712, 719, 720), (712, 711, 718, 719), (711, 710, 717, 718), (167, 709, 716, 168), (709, 708, 715, 716), (708, 707, 714, 715), (707, 706, 713, 714), (706, 705, 712, 713), (705, 704, 711, 712), (704, 703, 710, 711), (166, 702, 709, 167), (702, 701, 708, 709), (701, 700, 707, 708), (700, 699, 706, 707), (699, 698, 705, 706), (698, 697, 704, 705), (697, 696, 703, 704), (68, 654, 702, 166), (654, 655, 701, 702), (655, 656, 700, 701), (656, 657, 699, 700), (657, 658, 698, 699), (658, 659, 697, 698), (659, 660, 696, 697), (83, 90, 689, 674), (674, 689, 690, 673), (673, 690, 691, 672), (672, 691, 692, 671), (671, 692, 693, 670), (670, 693, 694, 669), (669, 694, 695, 668), (97, 89, 695, 682), (682, 695, 694, 683), (683, 694, 693, 684), (684, 693, 692, 685), (685, 692, 691, 686), (686, 691, 690, 687), (687, 690, 689, 688), (82, 81, 681, 668), (668, 681, 680, 669), (669, 680, 679, 670), (670, 679, 678, 671), (671, 678, 677, 672), (672, 677, 676, 673), (673, 676, 675, 674), (77, 73, 647, 667), (667, 647, 648, 666), (666, 648, 649, 665), (665, 649, 650, 664), (664, 650, 651, 663), (663, 651, 652, 662), (662, 652, 653, 661), (78, 84, 675, 661), (661, 675, 676, 662), (662, 676, 677, 663), (663, 677, 678, 664), (664, 678, 679, 665), (665, 679, 680, 666), (666, 680, 681, 667), (73, 66, 660, 647), (647, 660, 659, 648), (648, 659, 658, 649), (649, 658, 657, 650), (650, 657, 656, 651), (651, 656, 655, 652), (652, 655, 654, 653), (171, 737, 605, 3), (737, 736, 606, 605), (736, 735, 607, 606), (735, 734, 608, 607), (734, 733, 609, 608), (733, 732, 610, 609), (732, 731, 611, 610), (18, 625, 640, 25), (625, 624, 641, 640), (624, 623, 642, 641), (623, 622, 643, 642), (622, 621, 644, 643), (621, 620, 645, 644), (620, 619, 646, 645), (32, 633, 646, 24), (633, 634, 645, 646), (634, 635, 644, 645), (635, 636, 643, 644), (636, 637, 642, 643), (637, 638, 641, 642), (638, 639, 640, 641), (17, 619, 632, 16), (619, 620, 631, 632), (620, 621, 630, 631), (621, 622, 629, 630), (622, 623, 628, 629), (623, 624, 627, 628), (624, 625, 626, 627), (12, 618, 598, 8), (618, 617, 599, 598), (617, 616, 600, 599), (616, 615, 601, 600), (615, 614, 602, 601), (614, 613, 603, 602), (613, 612, 604, 603), (13, 612, 626, 19), (612, 613, 627, 626), (613, 614, 628, 627), (614, 615, 629, 628), (615, 616, 630, 629), (616, 617, 631, 630), (617, 618, 632, 631), (8, 598, 611, 1), (598, 599, 610, 611), (599, 600, 609, 610), (600, 601, 608, 609), (601, 602, 607, 608), (602, 603, 606, 607), (603, 604, 605, 606)])
me_dunes01cube.polygons.foreach_set('material_index', [0, 0, 0, 0, 0, 0, 0, 0, 0, 0, 0, 0, 0, 0, 0, 0, 0, 0, 0, 0, 0, 0, 0, 0, 0, 0, 0, 0, 0, 0, 0, 1, 0, 0, 0, 0, 0, 0, 0, 0, 0, 0, 0, 0, 0, 1, 1, 0, 0, 0, 0, 0, 0, 0, 0, 0, 0, 0, 0, 1, 0, 0, 0, 0, 0, 0, 0, 0, 0, 0, 0, 0, 0, 0, 0, 0, 0, 0, 0, 0, 0, 0, 0, 0, 0, 0, 0, 0, 0, 0, 0, 0, 0, 0, 0, 0, 0, 0, 0, 0, 0, 0, 0, 2, 0, 0, 0, 0, 0, 0, 0, 0, 0, 2, 2, 0, 0, 0, 0, 0, 0, 0, 0, 0, 0, 0, 0, 2, 0, 0, 0, 0, 0, 0, 0, 0, 0, 0, 0, 0, 0, 0, 0, 0, 0, 0, 0, 0, 0, 0, 0, 0, 0, 0, 0, 0, 0, 0, 0, 0, 0, 0, 0, 0, 0, 0, 0, 0, 0, 0, 0, 0, 0, 0, 0, 0, 0, 0, 0, 0, 0, 0, 0, 0, 0, 0, 0, 0, 0, 0, 0, 0, 0, 0, 0, 0, 0, 0, 0, 0, 0, 0, 0, 0, 0, 0, 0, 0, 0, 0, 0, 0, 0, 0, 0, 0, 0, 0, 0, 0, 0, 0, 0, 0, 0, 0, 0, 0, 0, 0, 0, 0, 0, 0, 0, 0, 0, 0, 0, 0, 0, 0, 0, 0, 0, 0, 0, 0, 0, 0, 0, 0, 0, 0, 0, 0, 0, 0, 0, 0, 0, 0, 0, 0, 0, 0, 0, 0, 0, 0, 0, 0, 0, 0, 0, 0, 0, 0, 0, 0, 0, 0, 0, 0, 0, 0, 0, 0, 0, 0, 0, 0, 0, 0, 0, 0, 0, 0, 0, 0, 0, 0, 0, 0, 0, 0, 0, 0, 0, 0, 0, 0, 0, 0, 0, 0, 0, 0, 0, 0, 0, 0, 0, 0, 0, 0, 0, 0, 0, 0, 0, 0, 0, 0, 0, 0, 0, 0, 0, 0, 0, 0, 0, 0, 0, 0, 0, 0, 0, 0, 0, 0, 0, 0, 0, 0, 0, 0, 0, 0, 0, 0, 0, 0, 0, 0, 0, 0, 0, 0, 0, 0, 0, 0, 0, 0, 0, 0, 0, 0, 0, 0, 0, 0, 0, 0, 0, 0, 0, 0, 0, 0, 0, 0, 0, 0, 0, 0, 0, 0, 0, 0, 0, 0, 0, 0, 0, 0, 0, 0, 0, 0, 0, 0, 0, 0, 0, 0, 0, 0, 0, 0, 0, 0, 0, 0, 0, 0, 0, 0, 0, 0, 0, 0, 0, 0, 0, 0, 0, 0, 0, 0, 0, 0, 0, 0, 0, 0, 0, 0, 0, 0, 0, 0, 0, 0, 0, 0, 0, 0, 0, 0, 0, 0, 0, 0, 0, 0, 0, 0, 0, 0, 0, 0, 0, 0, 0, 0, 0, 0, 0, 0, 0, 0, 0, 0, 0, 0, 0, 0, 0, 0, 0, 0, 0, 0, 0, 0, 0, 0, 0, 0, 0, 0, 0, 0, 0, 0, 0, 0, 0, 0, 0, 0, 0, 0, 0, 0, 0, 0, 0, 0, 0, 0, 0, 0, 0, 0, 0, 0, 0, 0, 0, 0, 0, 0, 0, 0, 0, 0, 0, 0, 0, 0, 0, 0, 0, 0, 0, 0, 0, 0, 0, 0, 0, 0, 0, 0, 0, 0, 0, 0, 0, 0, 0, 0, 0, 0, 0, 0, 0, 0, 0, 0, 0, 0, 0, 0, 0, 0, 0, 0, 0, 0, 0, 0, 0, 0, 0, 0, 0, 0, 0, 0, 0, 0, 0, 0, 0, 0, 0, 0, 0, 0, 0, 0, 0, 0, 0, 0, 0, 0, 0, 0, 0, 0, 0, 0, 0, 0, 0, 0, 0, 0, 0, 0, 0, 0, 0, 0, 0, 0, 0, 0, 0, 0, 0, 0, 0, 0, 0, 0, 0, 0, 0, 0, 0, 0, 0, 0, 0, 0, 0, 0, 0, 0, 0, 0, 0, 0, 0, 0, 0, 0, 0, 0, 0, 0, 0, 0, 0, 0, 0, 0, 0, 0, 0, 0, 0, 0, 0, 0, 0, 0, 0, 0, 0, 0, 0, 0, 0, 0, 0, 0, 0, 0, 0, 0, 0, 0, 0, 0, 0, 0, 0, 0, 0, 0, 0, 0, 0, 0, 0, 0, 0, 0, 0, 0, 0, 0, 0, 0, 0, 0])
_uv = me_dunes01cube.uv_layers.new(name='UVMap')
_uv.uv.foreach_set('vector', [0.1787, 0.7004, 0.1865, 0.7004, 0.1865, 0.7129, 0.1787, 0.7129, 0.2165, 0.7216, 0.2088, 0.7216, 0.2019, 0.7148, 0.2113, 0.7148, 0.2498, 0.6252, 0.2506, 0.6245, 0.2506, 0.6252, 0.2019, 0.7897, 0.2019, 0.7905, 0.2012, 0.7897, 0.2778, 0.788, 0.2785, 0.788, 0.2785, 0.7888, 0.1877, 0.7129, 0.1871, 0.7138, 0.1865, 0.7129, 0.3156, 0.6245, 0.3249, 0.6245, 0.3249, 0.6252, 0.3156, 0.6252, 0.2785, 0.7788, 0.2785, 0.788, 0.2778, 0.788, 0.2778, 0.7788, 0.2675, 0.7897, 0.2769, 0.7897, 0.2769, 0.7905, 0.2675, 0.7905, 0.2891, 0.788, 0.2891, 0.7888, 0.2785, 0.7888, 0.2785, 0.788, 0.2776, 0.7803, 0.2776, 0.7897, 0.2769, 0.7897, 0.2769, 0.7803, 0.2506, 0.6358, 0.2498, 0.6358, 0.2498, 0.6252, 0.2506, 0.6252, 0.2623, 0.7828, 0.27, 0.7828, 0.2769, 0.7897, 0.2675, 0.7897, 0.27, 0.7293, 0.27, 0.7216, 0.2769, 0.7148, 0.2769, 0.7241, 0.3068, 0.7024, 0.3005, 0.7024, 0.3005, 0.7015, 0.3068, 0.7015, 0.3408, 0.8416, 0.3408, 0.8492, 0.34, 0.8492, 0.34, 0.8416, 0.3025, 0.7119, 0.31, 0.7119, 0.31, 0.7126, 0.3025, 0.7126, 0.2562, 0.7024, 0.2498, 0.7024, 0.2498, 0.7015, 0.2562, 0.7015, 0.2088, 0.7752, 0.2088, 0.7828, 0.2019, 0.7897, 0.2019, 0.7803, 0.2919, 0.7134, 0.2979, 0.7134, 0.2979, 0.7138, 0.2919, 0.7138, 0.3294, 0.8477, 0.3365, 0.8477, 0.338, 0.8492, 0.3305, 0.8492, 0.2793, 0.8405, 0.2793, 0.8477, 0.2778, 0.8492, 0.2778, 0.8416, 0.3365, 0.7976, 0.3365, 0.7905, 0.338, 0.7889, 0.338, 0.7965, 0.2864, 0.7905, 0.2793, 0.7905, 0.2778, 0.7889, 0.2853, 0.7889, 0.339, 0.8423, 0.339, 0.85, 0.3386, 0.85, 0.3386, 0.8423, 0.34, 0.7134, 0.346, 0.7134, 0.346, 0.7138, 0.34, 0.7138, 0.1924, 0.791, 0.1853, 0.791, 0.1849, 0.7906, 0.1921, 0.7906, 0.3382, 0.7969, 0.3382, 0.7894, 0.3386, 0.7889, 0.3386, 0.7966, 0.1853, 0.8406, 0.1853, 0.8477, 0.1849, 0.8481, 0.1849, 0.8409, 0.2349, 0.8477, 0.242, 0.8477, 0.2424, 0.8481, 0.2352, 0.8481, 0.2576, 0.7034, 0.2498, 0.7034, 0.2498, 0.703, 0.2576, 0.703, 0.2776, 0.8105, 0.2688, 0.8169, 0.2645, 0.8038, 0.2776, 0.7995, 0.2891, 0.7788, 0.2891, 0.788, 0.2785, 0.788, 0.2785, 0.7788, 0.3257, 0.6889, 0.3257, 0.6996, 0.3249, 0.6996, 0.3249, 0.6889, 0.2599, 0.6358, 0.2506, 0.6358, 0.2506, 0.6252, 0.2599, 0.6252, 0.1865, 0.6379, 0.1865, 0.6254, 0.1877, 0.6254, 0.1877, 0.6379, 0.1853, 0.791, 0.1954, 0.8194, 0.1853, 0.8477, 0.1853, 0.8406, 0.1853, 0.8336, 0.1853, 0.8265, 0.1853, 0.8194, 0.1853, 0.8123, 0.1853, 0.8052, 0.1853, 0.7981, 0.242, 0.791, 0.2136, 0.8012, 0.1853, 0.791, 0.1924, 0.791, 0.1995, 0.791, 0.2066, 0.791, 0.2136, 0.791, 0.2207, 0.791, 0.2278, 0.791, 0.2349, 0.791, 0.1853, 0.8477, 0.2136, 0.8376, 0.242, 0.8477, 0.2349, 0.8477, 0.2278, 0.8477, 0.2207, 0.8477, 0.2136, 0.8477, 0.2066, 0.8477, 0.1995, 0.8477, 0.1924, 0.8477, 0.242, 0.8477, 0.2318, 0.8194, 0.242, 0.791, 0.242, 0.7981, 0.242, 0.8052, 0.242, 0.8123, 0.242, 0.8194, 0.242, 0.8265, 0.242, 0.8336, 0.242, 0.8406, 0.2136, 0.8376, 0.2257, 0.8314, 0.242, 0.8477, 0.1954, 0.8194, 0.2016, 0.8314, 0.1853, 0.8477, 0.2136, 0.8012, 0.2016, 0.8073, 0.1853, 0.791, 0.2318, 0.8194, 0.2257, 0.8073, 0.242, 0.791, 0.2016, 0.8314, 0.2136, 0.8376, 0.1853, 0.8477, 0.2645, 0.8038, 0.2514, 0.808, 0.2514, 0.7971, 0.2603, 0.7906, 0.2688, 0.8169, 0.2578, 0.8169, 0.2514, 0.808, 0.2645, 0.8038, 0.2257, 0.8073, 0.2136, 0.8012, 0.242, 0.791, 0.2257, 0.8314, 0.2318, 0.8194, 0.242, 0.8477, 0.663, 0.7021, 0.6933, 0.7404, 0.69, 0.7468, 0.6566, 0.7041, 0.2016, 0.8073, 0.1954, 0.8194, 0.1853, 0.791, 0.791, 0.6606, 0.791, 0.7175, 0.7868, 0.7154, 0.7888, 0.6613, 0.7782, 0.6647, 0.7511, 0.6272, 0.7522, 0.625, 0.7825, 0.6633, 0.8297, 0.7501, 0.8297, 0.7088, 0.8361, 0.7057, 0.8361, 0.7501, 0.8104, 0.763, 0.8104, 0.72, 0.8166, 0.7183, 0.8166, 0.763, 0.8101, 0.6166, 0.8101, 0.6674, 0.8037, 0.6674, 0.8037, 0.6182, 0.7973, 0.6166, 0.7973, 0.6695, 0.7911, 0.6695, 0.7911, 0.6198, 0.8104, 0.8061, 0.8104, 0.763, 0.8166, 0.763, 0.8166, 0.8078, 0.6879, 0.7509, 0.6545, 0.7048, 0.6566, 0.7041, 0.69, 0.7468, 0.2776, 0.7995, 0.2645, 0.8038, 0.2603, 0.7906, 0.2712, 0.7906, 0.7034, 0.623, 0.665, 0.6533, 0.6587, 0.65, 0.7013, 0.6166, 0.7421, 0.7424, 0.7804, 0.7122, 0.7868, 0.7154, 0.7442, 0.7488, 0.7825, 0.6633, 0.7522, 0.625, 0.7554, 0.6186, 0.7888, 0.6613, 0.6933, 0.7404, 0.7421, 0.7424, 0.7442, 0.7488, 0.69, 0.7468, 0.7522, 0.625, 0.7034, 0.623, 0.7013, 0.6166, 0.7554, 0.6186, 0.7804, 0.7122, 0.7825, 0.6633, 0.7888, 0.6613, 0.7868, 0.7154, 0.665, 0.6533, 0.663, 0.7021, 0.6566, 0.7041, 0.6587, 0.65, 0.8296, 0.6674, 0.8296, 0.7182, 0.8232, 0.7166, 0.8232, 0.6674, 0.6672, 0.6544, 0.6672, 0.7007, 0.663, 0.7021, 0.665, 0.6533, 0.8101, 0.6674, 0.8101, 0.7182, 0.8037, 0.7166, 0.8037, 0.6674, 0.8296, 0.6166, 0.8296, 0.6674, 0.8232, 0.6674, 0.8232, 0.6182, 0.8362, 0.7024, 0.8362, 0.6611, 0.8425, 0.6611, 0.8425, 0.7055, 0.8362, 0.6611, 0.8362, 0.6198, 0.8425, 0.6166, 0.8425, 0.6611, 0.8297, 0.7914, 0.8297, 0.7501, 0.8361, 0.7501, 0.8361, 0.7946, 0.7973, 0.6695, 0.7973, 0.7223, 0.7911, 0.7191, 0.7911, 0.6695, 0.1857, 0.7216, 0.1909, 0.7148, 0.2002, 0.7148, 0.1934, 0.7216, 0.2498, 0.6996, 0.2506, 0.6996, 0.2506, 0.7003, 0.2002, 0.7897, 0.201, 0.7897, 0.2002, 0.7905, 0.3533, 0.788, 0.3526, 0.7888, 0.3526, 0.788, 0.1877, 0.6254, 0.1865, 0.6254, 0.1871, 0.6245, 0.3156, 0.7003, 0.3156, 0.6996, 0.3249, 0.6996, 0.3249, 0.7003, 0.3526, 0.7788, 0.3533, 0.7788, 0.3533, 0.788, 0.3526, 0.788, 0.1347, 0.7897, 0.1347, 0.7905, 0.1253, 0.7905, 0.1253, 0.7897, 0.1245, 0.7803, 0.1253, 0.7803, 0.1253, 0.7897, 0.1245, 0.7897, 0.1398, 0.7828, 0.1347, 0.7897, 0.1253, 0.7897, 0.1322, 0.7828, 0.1322, 0.7293, 0.1253, 0.7241, 0.1253, 0.7148, 0.1322, 0.7216, 0.3068, 0.7005, 0.3068, 0.7014, 0.3005, 0.7014, 0.3005, 0.7005, 0.3399, 0.7965, 0.3391, 0.7965, 0.3391, 0.7889, 0.3399, 0.7889, 0.3409, 0.8416, 0.3417, 0.8416, 0.3417, 0.8492, 0.3409, 0.8492, 0.2562, 0.7005, 0.2562, 0.7014, 0.2498, 0.7014, 0.2498, 0.7005, 0.1934, 0.7752, 0.2002, 0.7803, 0.2002, 0.7897, 0.1934, 0.7828, 0.3039, 0.7128, 0.3039, 0.7132, 0.2979, 0.7132, 0.2979, 0.7128, 0.126, 0.7993, 0.1245, 0.7982, 0.1245, 0.7906, 0.126, 0.7921, 0.1332, 0.8493, 0.1321, 0.8508, 0.1245, 0.8508, 0.126, 0.8493, 0.1761, 0.7921, 0.1772, 0.7906, 0.1847, 0.7906, 0.1832, 0.7921, 0.1832, 0.8422, 0.1847, 0.8433, 0.1847, 0.8508, 0.1832, 0.8493, 0.3032, 0.7053, 0.3032, 0.7049, 0.3108, 0.7049, 0.3108, 0.7053, 0.2558, 0.7128, 0.2558, 0.7132, 0.2498, 0.7132, 0.2498, 0.7128, 0.3262, 0.6319, 0.3258, 0.6316, 0.3258, 0.6245, 0.3262, 0.6248, 0.2578, 0.7045, 0.2575, 0.7049, 0.2498, 0.7049, 0.2502, 0.7045, 0.3758, 0.6248, 0.3761, 0.6245, 0.3833, 0.6245, 0.3829, 0.6248, 0.3829, 0.6745, 0.3833, 0.6748, 0.3833, 0.6819, 0.3829, 0.6816, 0.3045, 0.7044, 0.3045, 0.704, 0.3123, 0.704, 0.3123, 0.7044, 0.2776, 0.8369, 0.2688, 0.8433, 0.2645, 0.8302, 0.2776, 0.8259, 0.3262, 0.6248, 0.3333, 0.6248, 0.3404, 0.6248, 0.3475, 0.6248, 0.3546, 0.6248, 0.3617, 0.6248, 0.3688, 0.6248, 0.3758, 0.6248, 0.3829, 0.6248, 0.3546, 0.635, 0.3262, 0.6816, 0.3262, 0.6745, 0.3262, 0.6674, 0.3262, 0.6603, 0.3262, 0.6532, 0.3262, 0.6461, 0.3262, 0.639, 0.3262, 0.6319, 0.3262, 0.6248, 0.3364, 0.6532, 0.3829, 0.6248, 0.3829, 0.6319, 0.3829, 0.639, 0.3829, 0.6461, 0.3829, 0.6532, 0.3829, 0.6603, 0.3829, 0.6674, 0.3829, 0.6745, 0.3829, 0.6816, 0.3728, 0.6532, 0.3829, 0.6816, 0.3758, 0.6816, 0.3688, 0.6816, 0.3617, 0.6816, 0.3546, 0.6816, 0.3475, 0.6816, 0.3404, 0.6816, 0.3333, 0.6816, 0.3262, 0.6816, 0.3546, 0.6714, 0.3728, 0.6532, 0.3829, 0.6816, 0.3666, 0.6653, 0.3546, 0.635, 0.3829, 0.6248, 0.3666, 0.6412, 0.3364, 0.6532, 0.3262, 0.6248, 0.3425, 0.6412, 0.3546, 0.6714, 0.3262, 0.6816, 0.3425, 0.6653, 0.3666, 0.6412, 0.3829, 0.6248, 0.3728, 0.6532, 0.2645, 0.8302, 0.2514, 0.8344, 0.2514, 0.8235, 0.2603, 0.817, 0.2776, 0.8259, 0.2645, 0.8302, 0.2603, 0.817, 0.2712, 0.817, 0.3425, 0.6653, 0.3262, 0.6816, 0.3364, 0.6532, 0.3666, 0.6653, 0.3829, 0.6816, 0.3546, 0.6714, 0.7825, 0.7978, 0.7888, 0.7957, 0.7868, 0.8498, 0.7804, 0.8466, 0.3425, 0.6412, 0.3262, 0.6248, 0.3546, 0.635, 0.6545, 0.8393, 0.6566, 0.8386, 0.69, 0.8812, 0.6879, 0.8854, 0.6672, 0.8351, 0.663, 0.8365, 0.665, 0.7877, 0.6672, 0.7888, 0.8101, 0.7627, 0.8037, 0.7627, 0.8037, 0.7183, 0.8101, 0.7214, 0.8233, 0.763, 0.8296, 0.763, 0.8296, 0.8078, 0.8233, 0.8061, 0.8166, 0.7182, 0.8102, 0.7166, 0.8102, 0.6674, 0.8166, 0.6674, 0.8036, 0.7223, 0.7974, 0.7191, 0.7974, 0.6695, 0.8036, 0.6695, 0.8233, 0.72, 0.8296, 0.7183, 0.8296, 0.763, 0.8233, 0.763, 0.791, 0.852, 0.7868, 0.8498, 0.7888, 0.7957, 0.791, 0.795, 0.2688, 0.8433, 0.2578, 0.8433, 0.2514, 0.8344, 0.2645, 0.8302, 0.7034, 0.7574, 0.7013, 0.7511, 0.7554, 0.7531, 0.7522, 0.7595, 0.7421, 0.8769, 0.7442, 0.8833, 0.69, 0.8812, 0.6933, 0.8749, 0.663, 0.8365, 0.6566, 0.8386, 0.6587, 0.7845, 0.665, 0.7877, 0.7804, 0.8466, 0.7868, 0.8498, 0.7442, 0.8833, 0.7421, 0.8769, 0.665, 0.7877, 0.6587, 0.7845, 0.7013, 0.7511, 0.7034, 0.7574, 0.6933, 0.8749, 0.69, 0.8812, 0.6566, 0.8386, 0.663, 0.8365, 0.7522, 0.7595, 0.7554, 0.7531, 0.7888, 0.7957, 0.7825, 0.7978, 0.8167, 0.6674, 0.8231, 0.6674, 0.8231, 0.7166, 0.8167, 0.7182, 0.7511, 0.7617, 0.7522, 0.7595, 0.7825, 0.7978, 0.7782, 0.7992, 0.8166, 0.6674, 0.8102, 0.6674, 0.8102, 0.6182, 0.8166, 0.6166, 0.8167, 0.6166, 0.8231, 0.6182, 0.8231, 0.6674, 0.8167, 0.6674, 0.8297, 0.6198, 0.8361, 0.6166, 0.8361, 0.6611, 0.8297, 0.6611, 0.8297, 0.6611, 0.8361, 0.6611, 0.8361, 0.7055, 0.8297, 0.7024, 0.8101, 0.804, 0.8037, 0.8072, 0.8037, 0.7627, 0.8101, 0.7627, 0.8036, 0.6695, 0.7974, 0.6695, 0.7974, 0.6198, 0.8036, 0.6166, 0.2419, 0.6379, 0.2419, 0.6254, 0.2497, 0.6254, 0.2497, 0.6379, 0.2419, 0.7129, 0.2419, 0.7004, 0.2497, 0.7004, 0.2497, 0.7129, 0.2419, 0.7004, 0.2419, 0.6879, 0.2497, 0.6879, 0.2497, 0.7004, 0.2419, 0.6879, 0.2419, 0.6754, 0.2497, 0.6754, 0.2497, 0.6879, 0.2419, 0.6754, 0.2419, 0.6629, 0.2497, 0.6629, 0.2497, 0.6754, 0.2419, 0.6629, 0.2419, 0.6504, 0.2497, 0.6504, 0.2497, 0.6629, 0.2419, 0.6504, 0.2419, 0.6379, 0.2497, 0.6379, 0.2497, 0.6504, 0.1865, 0.7129, 0.1865, 0.7004, 0.1877, 0.7004, 0.1877, 0.7129, 0.1865, 0.7004, 0.1865, 0.6879, 0.1877, 0.6879, 0.1877, 0.7004, 0.1865, 0.6879, 0.1865, 0.6754, 0.1877, 0.6754, 0.1877, 0.6879, 0.1865, 0.6754, 0.1865, 0.6629, 0.1877, 0.6629, 0.1877, 0.6754, 0.1865, 0.6629, 0.1865, 0.6504, 0.1877, 0.6504, 0.1877, 0.6629, 0.1865, 0.6504, 0.1865, 0.6379, 0.1877, 0.6379, 0.1877, 0.6504, 0.2599, 0.6996, 0.2506, 0.6996, 0.2506, 0.6889, 0.2599, 0.6889, 0.2599, 0.6889, 0.2506, 0.6889, 0.2506, 0.6783, 0.2599, 0.6783, 0.2599, 0.6783, 0.2506, 0.6783, 0.2506, 0.6677, 0.2599, 0.6677, 0.2599, 0.6677, 0.2506, 0.6677, 0.2506, 0.6571, 0.2599, 0.6571, 0.2599, 0.6571, 0.2506, 0.6571, 0.2506, 0.6465, 0.2599, 0.6465, 0.2599, 0.6465, 0.2506, 0.6465, 0.2506, 0.6358, 0.2599, 0.6358, 0.3257, 0.6252, 0.3257, 0.6358, 0.3249, 0.6358, 0.3249, 0.6252, 0.3257, 0.6358, 0.3257, 0.6465, 0.3249, 0.6465, 0.3249, 0.6358, 0.3257, 0.6465, 0.3257, 0.6571, 0.3249, 0.6571, 0.3249, 0.6465, 0.3257, 0.6571, 0.3257, 0.6677, 0.3249, 0.6677, 0.3249, 0.6571, 0.3257, 0.6677, 0.3257, 0.6783, 0.3249, 0.6783, 0.3249, 0.6677, 0.3257, 0.6783, 0.3257, 0.6889, 0.3249, 0.6889, 0.3249, 0.6783, 0.3526, 0.7788, 0.3526, 0.788, 0.342, 0.788, 0.342, 0.7788, 0.342, 0.7788, 0.342, 0.788, 0.3314, 0.788, 0.3314, 0.7788, 0.3314, 0.7788, 0.3314, 0.788, 0.3209, 0.788, 0.3209, 0.7788, 0.3209, 0.7788, 0.3209, 0.788, 0.3103, 0.788, 0.3103, 0.7788, 0.3103, 0.7788, 0.3103, 0.788, 0.2997, 0.788, 0.2997, 0.7788, 0.2997, 0.7788, 0.2997, 0.788, 0.2891, 0.788, 0.2891, 0.7788, 0.2506, 0.6996, 0.2498, 0.6996, 0.2498, 0.6889, 0.2506, 0.6889, 0.2506, 0.6889, 0.2498, 0.6889, 0.2498, 0.6783, 0.2506, 0.6783, 0.2506, 0.6783, 0.2498, 0.6783, 0.2498, 0.6677, 0.2506, 0.6677, 0.2506, 0.6677, 0.2498, 0.6677, 0.2498, 0.6571, 0.2506, 0.6571, 0.2506, 0.6571, 0.2498, 0.6571, 0.2498, 0.6465, 0.2506, 0.6465, 0.2506, 0.6465, 0.2498, 0.6465, 0.2498, 0.6358, 0.2506, 0.6358, 0.3526, 0.788, 0.3526, 0.7888, 0.342, 0.7888, 0.342, 0.788, 0.342, 0.788, 0.342, 0.7888, 0.3314, 0.7888, 0.3314, 0.788, 0.3314, 0.788, 0.3314, 0.7888, 0.3209, 0.7888, 0.3209, 0.788, 0.3209, 0.788, 0.3209, 0.7888, 0.3103, 0.7888, 0.3103, 0.788, 0.3103, 0.788, 0.3103, 0.7888, 0.2997, 0.7888, 0.2997, 0.788, 0.2997, 0.788, 0.2997, 0.7888, 0.2891, 0.7888, 0.2891, 0.788, 0.1787, 0.6254, 0.1865, 0.6254, 0.1865, 0.6379, 0.1787, 0.6379, 0.1787, 0.6379, 0.1865, 0.6379, 0.1865, 0.6504, 0.1787, 0.6504, 0.1787, 0.6504, 0.1865, 0.6504, 0.1865, 0.6629, 0.1787, 0.6629, 0.1787, 0.6629, 0.1865, 0.6629, 0.1865, 0.6754, 0.1787, 0.6754, 0.1787, 0.6754, 0.1865, 0.6754, 0.1865, 0.6879, 0.1787, 0.6879, 0.1787, 0.6879, 0.1865, 0.6879, 0.1865, 0.7004, 0.1787, 0.7004, 0.2997, 0.714, 0.2997, 0.7233, 0.2891, 0.7233, 0.2891, 0.714, 0.2997, 0.7233, 0.2997, 0.7325, 0.2891, 0.7325, 0.2891, 0.7233, 0.2997, 0.7325, 0.2997, 0.7418, 0.2891, 0.7418, 0.2891, 0.7325, 0.2997, 0.7418, 0.2997, 0.751, 0.2891, 0.751, 0.2891, 0.7418, 0.2997, 0.751, 0.2997, 0.7603, 0.2891, 0.7603, 0.2891, 0.751, 0.2997, 0.7603, 0.2997, 0.7695, 0.2891, 0.7695, 0.2891, 0.7603, 0.2997, 0.7695, 0.2997, 0.7788, 0.2891, 0.7788, 0.2891, 0.7695, 0.3103, 0.714, 0.3103, 0.7233, 0.2997, 0.7233, 0.2997, 0.714, 0.3103, 0.7233, 0.3103, 0.7325, 0.2997, 0.7325, 0.2997, 0.7233, 0.3103, 0.7325, 0.3103, 0.7418, 0.2997, 0.7418, 0.2997, 0.7325, 0.3103, 0.7418, 0.3103, 0.751, 0.2997, 0.751, 0.2997, 0.7418, 0.3103, 0.751, 0.3103, 0.7603, 0.2997, 0.7603, 0.2997, 0.751, 0.3103, 0.7603, 0.3103, 0.7695, 0.2997, 0.7695, 0.2997, 0.7603, 0.3103, 0.7695, 0.3103, 0.7788, 0.2997, 0.7788, 0.2997, 0.7695, 0.3209, 0.714, 0.3209, 0.7233, 0.3103, 0.7233, 0.3103, 0.714, 0.3209, 0.7233, 0.3209, 0.7325, 0.3103, 0.7325, 0.3103, 0.7233, 0.3209, 0.7325, 0.3209, 0.7418, 0.3103, 0.7418, 0.3103, 0.7325, 0.3209, 0.7418, 0.3209, 0.751, 0.3103, 0.751, 0.3103, 0.7418, 0.3209, 0.751, 0.3209, 0.7603, 0.3103, 0.7603, 0.3103, 0.751, 0.3209, 0.7603, 0.3209, 0.7695, 0.3103, 0.7695, 0.3103, 0.7603, 0.3209, 0.7695, 0.3209, 0.7788, 0.3103, 0.7788, 0.3103, 0.7695, 0.3314, 0.714, 0.3314, 0.7233, 0.3209, 0.7233, 0.3209, 0.714, 0.3314, 0.7233, 0.3314, 0.7325, 0.3209, 0.7325, 0.3209, 0.7233, 0.3314, 0.7325, 0.3314, 0.7418, 0.3209, 0.7418, 0.3209, 0.7325, 0.3314, 0.7418, 0.3314, 0.751, 0.3209, 0.751, 0.3209, 0.7418, 0.3314, 0.751, 0.3314, 0.7603, 0.3209, 0.7603, 0.3209, 0.751, 0.3314, 0.7603, 0.3314, 0.7695, 0.3209, 0.7695, 0.3209, 0.7603, 0.3314, 0.7695, 0.3314, 0.7788, 0.3209, 0.7788, 0.3209, 0.7695, 0.342, 0.714, 0.342, 0.7233, 0.3314, 0.7233, 0.3314, 0.714, 0.342, 0.7233, 0.342, 0.7325, 0.3314, 0.7325, 0.3314, 0.7233, 0.342, 0.7325, 0.342, 0.7418, 0.3314, 0.7418, 0.3314, 0.7325, 0.342, 0.7418, 0.342, 0.751, 0.3314, 0.751, 0.3314, 0.7418, 0.342, 0.751, 0.342, 0.7603, 0.3314, 0.7603, 0.3314, 0.751, 0.342, 0.7603, 0.342, 0.7695, 0.3314, 0.7695, 0.3314, 0.7603, 0.342, 0.7695, 0.342, 0.7788, 0.3314, 0.7788, 0.3314, 0.7695, 0.3526, 0.714, 0.3526, 0.7233, 0.342, 0.7233, 0.342, 0.714, 0.3526, 0.7233, 0.3526, 0.7325, 0.342, 0.7325, 0.342, 0.7233, 0.3526, 0.7325, 0.3526, 0.7418, 0.342, 0.7418, 0.342, 0.7325, 0.3526, 0.7418, 0.3526, 0.751, 0.342, 0.751, 0.342, 0.7418, 0.3526, 0.751, 0.3526, 0.7603, 0.342, 0.7603, 0.342, 0.751, 0.3526, 0.7603, 0.3526, 0.7695, 0.342, 0.7695, 0.342, 0.7603, 0.3526, 0.7695, 0.3526, 0.7788, 0.342, 0.7788, 0.342, 0.7695, 0.3104, 0.7045, 0.3108, 0.7049, 0.3032, 0.7049, 0.3029, 0.7045, 0.3758, 0.6816, 0.3761, 0.6819, 0.3689, 0.6819, 0.3688, 0.6816, 0.3688, 0.6816, 0.3689, 0.6819, 0.3618, 0.6819, 0.3617, 0.6816, 0.2879, 0.7045, 0.288, 0.7049, 0.2803, 0.7049, 0.2803, 0.7045, 0.2803, 0.7045, 0.2803, 0.7049, 0.2727, 0.7049, 0.2728, 0.7045, 0.3475, 0.6816, 0.3474, 0.6819, 0.3402, 0.6819, 0.3404, 0.6816, 0.3404, 0.6816, 0.3402, 0.6819, 0.333, 0.6819, 0.3333, 0.6816, 0.2498, 0.7053, 0.2498, 0.7049, 0.2575, 0.7049, 0.2575, 0.7053, 0.2575, 0.7053, 0.2575, 0.7049, 0.2651, 0.7049, 0.2651, 0.7053, 0.2651, 0.7053, 0.2651, 0.7049, 0.2727, 0.7049, 0.2727, 0.7053, 0.2727, 0.7053, 0.2727, 0.7049, 0.2803, 0.7049, 0.2803, 0.7053, 0.2803, 0.7053, 0.2803, 0.7049, 0.288, 0.7049, 0.288, 0.7053, 0.288, 0.7053, 0.288, 0.7049, 0.2956, 0.7049, 0.2956, 0.7053, 0.2956, 0.7053, 0.2956, 0.7049, 0.3032, 0.7049, 0.3032, 0.7053, 0.1832, 0.8493, 0.1847, 0.8508, 0.1772, 0.8508, 0.1761, 0.8493, 0.1761, 0.8493, 0.1772, 0.8508, 0.1697, 0.8508, 0.1689, 0.8493, 0.1689, 0.8493, 0.1697, 0.8508, 0.1622, 0.8508, 0.1618, 0.8493, 0.1618, 0.8493, 0.1622, 0.8508, 0.1546, 0.8508, 0.1546, 0.8493, 0.1546, 0.8493, 0.1546, 0.8508, 0.1471, 0.8508, 0.1475, 0.8493, 0.1475, 0.8493, 0.1471, 0.8508, 0.1396, 0.8508, 0.1403, 0.8493, 0.1403, 0.8493, 0.1396, 0.8508, 0.1321, 0.8508, 0.1332, 0.8493, 0.3005, 0.7005, 0.3005, 0.7014, 0.2941, 0.7014, 0.2941, 0.7005, 0.2941, 0.7005, 0.2941, 0.7014, 0.2878, 0.7014, 0.2878, 0.7005, 0.2878, 0.7005, 0.2878, 0.7014, 0.2815, 0.7014, 0.2815, 0.7005, 0.2815, 0.7005, 0.2815, 0.7014, 0.2751, 0.7014, 0.2751, 0.7005, 0.2751, 0.7005, 0.2751, 0.7014, 0.2688, 0.7014, 0.2688, 0.7005, 0.2688, 0.7005, 0.2688, 0.7014, 0.2625, 0.7014, 0.2625, 0.7005, 0.2625, 0.7005, 0.2625, 0.7014, 0.2562, 0.7014, 0.2562, 0.7005, 0.2002, 0.714, 0.2002, 0.7148, 0.1909, 0.7148, 0.1909, 0.714, 0.1909, 0.714, 0.1909, 0.7148, 0.1815, 0.7148, 0.1815, 0.714, 0.3526, 0.7325, 0.3533, 0.7325, 0.3533, 0.7418, 0.3526, 0.7418, 0.3526, 0.7418, 0.3533, 0.7418, 0.3533, 0.751, 0.3526, 0.751, 0.1628, 0.714, 0.1628, 0.7148, 0.1534, 0.7148, 0.1534, 0.714, 0.1534, 0.714, 0.1534, 0.7148, 0.144, 0.7148, 0.144, 0.714, 0.144, 0.714, 0.144, 0.7148, 0.1347, 0.7148, 0.1347, 0.714, 0.1322, 0.7216, 0.1253, 0.7148, 0.1347, 0.7148, 0.1398, 0.7216, 0.1398, 0.7216, 0.1347, 0.7148, 0.144, 0.7148, 0.1475, 0.7216, 0.1475, 0.7216, 0.144, 0.7148, 0.1534, 0.7148, 0.1551, 0.7216, 0.1551, 0.7216, 0.1534, 0.7148, 0.1628, 0.7148, 0.1628, 0.7216, 0.1628, 0.7216, 0.1628, 0.7148, 0.1721, 0.7148, 0.1704, 0.7216, 0.1704, 0.7216, 0.1721, 0.7148, 0.1815, 0.7148, 0.1781, 0.7216, 0.1781, 0.7216, 0.1815, 0.7148, 0.1909, 0.7148, 0.1857, 0.7216, 0.2891, 0.714, 0.2891, 0.7233, 0.2785, 0.7233, 0.2785, 0.714, 0.2891, 0.7233, 0.2891, 0.7325, 0.2785, 0.7325, 0.2785, 0.7233, 0.2891, 0.7325, 0.2891, 0.7418, 0.2785, 0.7418, 0.2785, 0.7325, 0.2891, 0.7418, 0.2891, 0.751, 0.2785, 0.751, 0.2785, 0.7418, 0.2891, 0.751, 0.2891, 0.7603, 0.2785, 0.7603, 0.2785, 0.751, 0.2891, 0.7603, 0.2891, 0.7695, 0.2785, 0.7695, 0.2785, 0.7603, 0.2891, 0.7695, 0.2891, 0.7788, 0.2785, 0.7788, 0.2785, 0.7695, 0.3382, 0.8496, 0.3382, 0.842, 0.3386, 0.8423, 0.3386, 0.85, 0.242, 0.8406, 0.242, 0.8336, 0.2424, 0.8337, 0.2424, 0.8409, 0.242, 0.8336, 0.242, 0.8265, 0.2424, 0.8266, 0.2424, 0.8337, 0.3382, 0.827, 0.3382, 0.8195, 0.3386, 0.8195, 0.3386, 0.8271, 0.3382, 0.8195, 0.3382, 0.8119, 0.3386, 0.8118, 0.3386, 0.8195, 0.242, 0.8123, 0.242, 0.8052, 0.2424, 0.805, 0.2424, 0.8122, 0.242, 0.8052, 0.242, 0.7981, 0.2424, 0.7978, 0.2424, 0.805, 0.339, 0.7889, 0.339, 0.7966, 0.3386, 0.7966, 0.3386, 0.7889, 0.339, 0.7966, 0.339, 0.8042, 0.3386, 0.8042, 0.3386, 0.7966, 0.339, 0.8042, 0.339, 0.8118, 0.3386, 0.8118, 0.3386, 0.8042, 0.339, 0.8118, 0.339, 0.8195, 0.3386, 0.8195, 0.3386, 0.8118, 0.339, 0.8195, 0.339, 0.8271, 0.3386, 0.8271, 0.3386, 0.8195, 0.339, 0.8271, 0.339, 0.8347, 0.3386, 0.8347, 0.3386, 0.8271, 0.339, 0.8347, 0.339, 0.8423, 0.3386, 0.8423, 0.3386, 0.8347, 0.2793, 0.7905, 0.2793, 0.7976, 0.2778, 0.7965, 0.2778, 0.7889, 0.2793, 0.7976, 0.2793, 0.8048, 0.2778, 0.804, 0.2778, 0.7965, 0.2793, 0.8048, 0.2793, 0.8119, 0.2778, 0.8115, 0.2778, 0.804, 0.2793, 0.8119, 0.2793, 0.8191, 0.2778, 0.8191, 0.2778, 0.8115, 0.2793, 0.8191, 0.2793, 0.8262, 0.2778, 0.8266, 0.2778, 0.8191, 0.2793, 0.8262, 0.2793, 0.8334, 0.2778, 0.8341, 0.2778, 0.8266, 0.2793, 0.8334, 0.2793, 0.8405, 0.2778, 0.8416, 0.2778, 0.8341, 0.3005, 0.7024, 0.2941, 0.7024, 0.2941, 0.7015, 0.3005, 0.7015, 0.2941, 0.7024, 0.2878, 0.7024, 0.2878, 0.7015, 0.2941, 0.7015, 0.2878, 0.7024, 0.2815, 0.7024, 0.2815, 0.7015, 0.2878, 0.7015, 0.2815, 0.7024, 0.2751, 0.7024, 0.2751, 0.7015, 0.2815, 0.7015, 0.2751, 0.7024, 0.2688, 0.7024, 0.2688, 0.7015, 0.2751, 0.7015, 0.2688, 0.7024, 0.2625, 0.7024, 0.2625, 0.7015, 0.2688, 0.7015, 0.2625, 0.7024, 0.2562, 0.7024, 0.2562, 0.7015, 0.2625, 0.7015, 0.2019, 0.714, 0.2113, 0.714, 0.2113, 0.7148, 0.2019, 0.7148, 0.2113, 0.714, 0.2207, 0.714, 0.2207, 0.7148, 0.2113, 0.7148, 0.2785, 0.7325, 0.2785, 0.7418, 0.2778, 0.7418, 0.2778, 0.7325, 0.2785, 0.7418, 0.2785, 0.751, 0.2778, 0.751, 0.2778, 0.7418, 0.2394, 0.714, 0.2488, 0.714, 0.2488, 0.7148, 0.2394, 0.7148, 0.2488, 0.714, 0.2581, 0.714, 0.2581, 0.7148, 0.2488, 0.7148, 0.2581, 0.714, 0.2675, 0.714, 0.2675, 0.7148, 0.2581, 0.7148, 0.27, 0.7216, 0.2623, 0.7216, 0.2675, 0.7148, 0.2769, 0.7148, 0.2623, 0.7216, 0.2547, 0.7216, 0.2581, 0.7148, 0.2675, 0.7148, 0.2547, 0.7216, 0.247, 0.7216, 0.2488, 0.7148, 0.2581, 0.7148, 0.247, 0.7216, 0.2394, 0.7216, 0.2394, 0.7148, 0.2488, 0.7148, 0.2394, 0.7216, 0.2318, 0.7216, 0.23, 0.7148, 0.2394, 0.7148, 0.2318, 0.7216, 0.2241, 0.7216, 0.2207, 0.7148, 0.23, 0.7148, 0.2241, 0.7216, 0.2165, 0.7216, 0.2113, 0.7148, 0.2207, 0.7148, 0.1877, 0.6504, 0.1877, 0.6379, 0.1955, 0.6379, 0.1955, 0.6504, 0.1955, 0.6504, 0.1955, 0.6379, 0.2032, 0.6379, 0.2032, 0.6504, 0.2032, 0.6504, 0.2032, 0.6379, 0.211, 0.6379, 0.211, 0.6504, 0.211, 0.6504, 0.211, 0.6379, 0.2187, 0.6379, 0.2187, 0.6504, 0.2187, 0.6504, 0.2187, 0.6379, 0.2264, 0.6379, 0.2264, 0.6504, 0.2264, 0.6504, 0.2264, 0.6379, 0.2342, 0.6379, 0.2342, 0.6504, 0.2342, 0.6504, 0.2342, 0.6379, 0.2419, 0.6379, 0.2419, 0.6504, 0.1877, 0.6629, 0.1877, 0.6504, 0.1955, 0.6504, 0.1955, 0.6629, 0.1955, 0.6629, 0.1955, 0.6504, 0.2032, 0.6504, 0.2032, 0.6629, 0.2032, 0.6629, 0.2032, 0.6504, 0.211, 0.6504, 0.211, 0.6629, 0.211, 0.6629, 0.211, 0.6504, 0.2187, 0.6504, 0.2187, 0.6629, 0.2187, 0.6629, 0.2187, 0.6504, 0.2264, 0.6504, 0.2264, 0.6629, 0.2264, 0.6629, 0.2264, 0.6504, 0.2342, 0.6504, 0.2342, 0.6629, 0.2342, 0.6629, 0.2342, 0.6504, 0.2419, 0.6504, 0.2419, 0.6629, 0.1877, 0.6754, 0.1877, 0.6629, 0.1955, 0.6629, 0.1955, 0.6754, 0.1955, 0.6754, 0.1955, 0.6629, 0.2032, 0.6629, 0.2032, 0.6754, 0.2032, 0.6754, 0.2032, 0.6629, 0.211, 0.6629, 0.211, 0.6754, 0.211, 0.6754, 0.211, 0.6629, 0.2187, 0.6629, 0.2187, 0.6754, 0.2187, 0.6754, 0.2187, 0.6629, 0.2264, 0.6629, 0.2264, 0.6754, 0.2264, 0.6754, 0.2264, 0.6629, 0.2342, 0.6629, 0.2342, 0.6754, 0.2342, 0.6754, 0.2342, 0.6629, 0.2419, 0.6629, 0.2419, 0.6754, 0.1877, 0.6879, 0.1877, 0.6754, 0.1955, 0.6754, 0.1955, 0.6879, 0.1955, 0.6879, 0.1955, 0.6754, 0.2032, 0.6754, 0.2032, 0.6879, 0.2032, 0.6879, 0.2032, 0.6754, 0.211, 0.6754, 0.211, 0.6879, 0.211, 0.6879, 0.211, 0.6754, 0.2187, 0.6754, 0.2187, 0.6879, 0.2187, 0.6879, 0.2187, 0.6754, 0.2264, 0.6754, 0.2264, 0.6879, 0.2264, 0.6879, 0.2264, 0.6754, 0.2342, 0.6754, 0.2342, 0.6879, 0.2342, 0.6879, 0.2342, 0.6754, 0.2419, 0.6754, 0.2419, 0.6879, 0.1877, 0.7004, 0.1877, 0.6879, 0.1955, 0.6879, 0.1955, 0.7004, 0.1955, 0.7004, 0.1955, 0.6879, 0.2032, 0.6879, 0.2032, 0.7004, 0.2032, 0.7004, 0.2032, 0.6879, 0.211, 0.6879, 0.211, 0.7004, 0.211, 0.7004, 0.211, 0.6879, 0.2187, 0.6879, 0.2187, 0.7004, 0.2187, 0.7004, 0.2187, 0.6879, 0.2264, 0.6879, 0.2264, 0.7004, 0.2264, 0.7004, 0.2264, 0.6879, 0.2342, 0.6879, 0.2342, 0.7004, 0.2342, 0.7004, 0.2342, 0.6879, 0.2419, 0.6879, 0.2419, 0.7004, 0.1877, 0.7129, 0.1877, 0.7004, 0.1955, 0.7004, 0.1955, 0.7129, 0.1955, 0.7129, 0.1955, 0.7004, 0.2032, 0.7004, 0.2032, 0.7129, 0.2032, 0.7129, 0.2032, 0.7004, 0.211, 0.7004, 0.211, 0.7129, 0.211, 0.7129, 0.211, 0.7004, 0.2187, 0.7004, 0.2187, 0.7129, 0.2187, 0.7129, 0.2187, 0.7004, 0.2264, 0.7004, 0.2264, 0.7129, 0.2264, 0.7129, 0.2264, 0.7004, 0.2342, 0.7004, 0.2342, 0.7129, 0.2342, 0.7129, 0.2342, 0.7004, 0.2419, 0.7004, 0.2419, 0.7129, 0.1877, 0.6379, 0.1877, 0.6254, 0.1955, 0.6254, 0.1955, 0.6379, 0.1955, 0.6379, 0.1955, 0.6254, 0.2032, 0.6254, 0.2032, 0.6379, 0.2032, 0.6379, 0.2032, 0.6254, 0.211, 0.6254, 0.211, 0.6379, 0.211, 0.6379, 0.211, 0.6254, 0.2187, 0.6254, 0.2187, 0.6379, 0.2187, 0.6379, 0.2187, 0.6254, 0.2264, 0.6254, 0.2264, 0.6379, 0.2264, 0.6379, 0.2264, 0.6254, 0.2342, 0.6254, 0.2342, 0.6379, 0.2342, 0.6379, 0.2342, 0.6254, 0.2419, 0.6254, 0.2419, 0.6379, 0.3262, 0.6248, 0.3258, 0.6245, 0.333, 0.6245, 0.3333, 0.6248, 0.3333, 0.6248, 0.333, 0.6245, 0.3402, 0.6245, 0.3404, 0.6248, 0.3404, 0.6248, 0.3402, 0.6245, 0.3474, 0.6245, 0.3475, 0.6248, 0.3475, 0.6248, 0.3474, 0.6245, 0.3546, 0.6245, 0.3546, 0.6248, 0.3546, 0.6248, 0.3546, 0.6245, 0.3618, 0.6245, 0.3617, 0.6248, 0.3617, 0.6248, 0.3618, 0.6245, 0.3689, 0.6245, 0.3688, 0.6248, 0.3688, 0.6248, 0.3689, 0.6245, 0.3761, 0.6245, 0.3758, 0.6248, 0.2979, 0.7128, 0.2979, 0.7132, 0.2919, 0.7132, 0.2919, 0.7128, 0.2919, 0.7128, 0.2919, 0.7132, 0.2859, 0.7132, 0.2859, 0.7128, 0.2859, 0.7128, 0.2859, 0.7132, 0.2799, 0.7132, 0.2799, 0.7128, 0.2799, 0.7128, 0.2799, 0.7132, 0.2739, 0.7132, 0.2739, 0.7128, 0.2739, 0.7128, 0.2739, 0.7132, 0.2679, 0.7132, 0.2679, 0.7128, 0.2679, 0.7128, 0.2679, 0.7132, 0.2619, 0.7132, 0.2619, 0.7128, 0.2619, 0.7128, 0.2619, 0.7132, 0.2558, 0.7132, 0.2558, 0.7128, 0.126, 0.7921, 0.1245, 0.7906, 0.1321, 0.7906, 0.1332, 0.7921, 0.1332, 0.7921, 0.1321, 0.7906, 0.1396, 0.7906, 0.1403, 0.7921, 0.1403, 0.7921, 0.1396, 0.7906, 0.1471, 0.7906, 0.1475, 0.7921, 0.1475, 0.7921, 0.1471, 0.7906, 0.1546, 0.7906, 0.1546, 0.7921, 0.1546, 0.7921, 0.1546, 0.7906, 0.1622, 0.7906, 0.1618, 0.7921, 0.1618, 0.7921, 0.1622, 0.7906, 0.1697, 0.7906, 0.1689, 0.7921, 0.1689, 0.7921, 0.1697, 0.7906, 0.1772, 0.7906, 0.1761, 0.7921, 0.3399, 0.8492, 0.3391, 0.8492, 0.3391, 0.8416, 0.3399, 0.8416, 0.3399, 0.8416, 0.3391, 0.8416, 0.3391, 0.8341, 0.3399, 0.8341, 0.3399, 0.8341, 0.3391, 0.8341, 0.3391, 0.8266, 0.3399, 0.8266, 0.3399, 0.8266, 0.3391, 0.8266, 0.3391, 0.8191, 0.3399, 0.8191, 0.3399, 0.8191, 0.3391, 0.8191, 0.3391, 0.8115, 0.3399, 0.8115, 0.3399, 0.8115, 0.3391, 0.8115, 0.3391, 0.804, 0.3399, 0.804, 0.3399, 0.804, 0.3391, 0.804, 0.3391, 0.7965, 0.3399, 0.7965, 0.1934, 0.7828, 0.2002, 0.7897, 0.1909, 0.7897, 0.1857, 0.7828, 0.1857, 0.7828, 0.1909, 0.7897, 0.1815, 0.7897, 0.1781, 0.7828, 0.1781, 0.7828, 0.1815, 0.7897, 0.1721, 0.7897, 0.1704, 0.7828, 0.1704, 0.7828, 0.1721, 0.7897, 0.1628, 0.7897, 0.1628, 0.7828, 0.1628, 0.7828, 0.1628, 0.7897, 0.1534, 0.7897, 0.1551, 0.7828, 0.1551, 0.7828, 0.1534, 0.7897, 0.144, 0.7897, 0.1475, 0.7828, 0.1475, 0.7828, 0.144, 0.7897, 0.1347, 0.7897, 0.1398, 0.7828, 0.2002, 0.7897, 0.2002, 0.7905, 0.1909, 0.7905, 0.1909, 0.7897, 0.1909, 0.7897, 0.1909, 0.7905, 0.1815, 0.7905, 0.1815, 0.7897, 0.1815, 0.7897, 0.1815, 0.7905, 0.1721, 0.7905, 0.1721, 0.7897, 0.1721, 0.7897, 0.1721, 0.7905, 0.1628, 0.7905, 0.1628, 0.7897, 0.1628, 0.7897, 0.1628, 0.7905, 0.1534, 0.7905, 0.1534, 0.7897, 0.1534, 0.7897, 0.1534, 0.7905, 0.144, 0.7905, 0.144, 0.7897, 0.144, 0.7897, 0.144, 0.7905, 0.1347, 0.7905, 0.1347, 0.7897, 0.1853, 0.791, 0.1853, 0.7981, 0.1849, 0.7978, 0.1849, 0.7906, 0.1853, 0.7981, 0.1853, 0.8052, 0.1849, 0.805, 0.1849, 0.7978, 0.1853, 0.8052, 0.1853, 0.8123, 0.1849, 0.8122, 0.1849, 0.805, 0.1853, 0.8123, 0.1853, 0.8194, 0.1849, 0.8194, 0.1849, 0.8122, 0.1853, 0.8194, 0.1853, 0.8265, 0.1849, 0.8266, 0.1849, 0.8194, 0.1853, 0.8265, 0.1853, 0.8336, 0.1849, 0.8337, 0.1849, 0.8266, 0.1853, 0.8336, 0.1853, 0.8406, 0.1849, 0.8409, 0.1849, 0.8337, 0.2979, 0.7134, 0.3039, 0.7134, 0.3039, 0.7138, 0.2979, 0.7138, 0.3039, 0.7134, 0.31, 0.7134, 0.31, 0.7138, 0.3039, 0.7138, 0.31, 0.7134, 0.316, 0.7134, 0.316, 0.7138, 0.31, 0.7138, 0.316, 0.7134, 0.322, 0.7134, 0.322, 0.7138, 0.316, 0.7138, 0.322, 0.7134, 0.328, 0.7134, 0.328, 0.7138, 0.322, 0.7138, 0.328, 0.7134, 0.334, 0.7134, 0.334, 0.7138, 0.328, 0.7138, 0.334, 0.7134, 0.34, 0.7134, 0.34, 0.7138, 0.334, 0.7138, 0.3365, 0.8477, 0.3365, 0.8405, 0.338, 0.8416, 0.338, 0.8492, 0.3365, 0.8405, 0.3365, 0.8334, 0.338, 0.8341, 0.338, 0.8416, 0.3365, 0.8334, 0.3365, 0.8262, 0.338, 0.8266, 0.338, 0.8341, 0.3365, 0.8262, 0.3365, 0.8191, 0.338, 0.8191, 0.338, 0.8266, 0.3365, 0.8191, 0.3365, 0.8119, 0.338, 0.8115, 0.338, 0.8191, 0.3365, 0.8119, 0.3365, 0.8048, 0.338, 0.804, 0.338, 0.8115, 0.3365, 0.8048, 0.3365, 0.7976, 0.338, 0.7965, 0.338, 0.804, 0.3408, 0.7889, 0.3408, 0.7965, 0.34, 0.7965, 0.34, 0.7889, 0.3408, 0.7965, 0.3408, 0.804, 0.34, 0.804, 0.34, 0.7965, 0.3408, 0.804, 0.3408, 0.8115, 0.34, 0.8115, 0.34, 0.804, 0.3408, 0.8115, 0.3408, 0.8191, 0.34, 0.8191, 0.34, 0.8115, 0.3408, 0.8191, 0.3408, 0.8266, 0.34, 0.8266, 0.34, 0.8191, 0.3408, 0.8266, 0.3408, 0.8341, 0.34, 0.8341, 0.34, 0.8266, 0.3408, 0.8341, 0.3408, 0.8416, 0.34, 0.8416, 0.34, 0.8341, 0.2088, 0.7828, 0.2165, 0.7828, 0.2113, 0.7897, 0.2019, 0.7897, 0.2165, 0.7828, 0.2241, 0.7828, 0.2207, 0.7897, 0.2113, 0.7897, 0.2241, 0.7828, 0.2318, 0.7828, 0.23, 0.7897, 0.2207, 0.7897, 0.2318, 0.7828, 0.2394, 0.7828, 0.2394, 0.7897, 0.23, 0.7897, 0.2394, 0.7828, 0.247, 0.7828, 0.2488, 0.7897, 0.2394, 0.7897, 0.247, 0.7828, 0.2547, 0.7828, 0.2581, 0.7897, 0.2488, 0.7897, 0.2547, 0.7828, 0.2623, 0.7828, 0.2675, 0.7897, 0.2581, 0.7897, 0.2019, 0.7897, 0.2113, 0.7897, 0.2113, 0.7905, 0.2019, 0.7905, 0.2113, 0.7897, 0.2207, 0.7897, 0.2207, 0.7905, 0.2113, 0.7905, 0.2207, 0.7897, 0.23, 0.7897, 0.23, 0.7905, 0.2207, 0.7905, 0.23, 0.7897, 0.2394, 0.7897, 0.2394, 0.7905, 0.23, 0.7905, 0.2394, 0.7897, 0.2488, 0.7897, 0.2488, 0.7905, 0.2394, 0.7905, 0.2488, 0.7897, 0.2581, 0.7897, 0.2581, 0.7905, 0.2488, 0.7905, 0.2581, 0.7897, 0.2675, 0.7897, 0.2675, 0.7905, 0.2581, 0.7905, 0.1245, 0.6879, 0.1323, 0.6879, 0.1323, 0.7004, 0.1245, 0.7004, 0.1323, 0.6879, 0.14, 0.6879, 0.14, 0.7004, 0.1323, 0.7004, 0.14, 0.6879, 0.1478, 0.6879, 0.1478, 0.7004, 0.14, 0.7004, 0.1478, 0.6879, 0.1555, 0.6879, 0.1555, 0.7004, 0.1478, 0.7004, 0.1555, 0.6879, 0.1632, 0.6879, 0.1632, 0.7004, 0.1555, 0.7004, 0.1632, 0.6879, 0.171, 0.6879, 0.171, 0.7004, 0.1632, 0.7004, 0.171, 0.6879, 0.1787, 0.6879, 0.1787, 0.7004, 0.171, 0.7004, 0.1245, 0.6754, 0.1323, 0.6754, 0.1323, 0.6879, 0.1245, 0.6879, 0.1323, 0.6754, 0.14, 0.6754, 0.14, 0.6879, 0.1323, 0.6879, 0.14, 0.6754, 0.1478, 0.6754, 0.1478, 0.6879, 0.14, 0.6879, 0.1478, 0.6754, 0.1555, 0.6754, 0.1555, 0.6879, 0.1478, 0.6879, 0.1555, 0.6754, 0.1632, 0.6754, 0.1632, 0.6879, 0.1555, 0.6879, 0.1632, 0.6754, 0.171, 0.6754, 0.171, 0.6879, 0.1632, 0.6879, 0.171, 0.6754, 0.1787, 0.6754, 0.1787, 0.6879, 0.171, 0.6879, 0.1245, 0.6629, 0.1323, 0.6629, 0.1323, 0.6754, 0.1245, 0.6754, 0.1323, 0.6629, 0.14, 0.6629, 0.14, 0.6754, 0.1323, 0.6754, 0.14, 0.6629, 0.1478, 0.6629, 0.1478, 0.6754, 0.14, 0.6754, 0.1478, 0.6629, 0.1555, 0.6629, 0.1555, 0.6754, 0.1478, 0.6754, 0.1555, 0.6629, 0.1632, 0.6629, 0.1632, 0.6754, 0.1555, 0.6754, 0.1632, 0.6629, 0.171, 0.6629, 0.171, 0.6754, 0.1632, 0.6754, 0.171, 0.6629, 0.1787, 0.6629, 0.1787, 0.6754, 0.171, 0.6754, 0.1245, 0.6504, 0.1323, 0.6504, 0.1323, 0.6629, 0.1245, 0.6629, 0.1323, 0.6504, 0.14, 0.6504, 0.14, 0.6629, 0.1323, 0.6629, 0.14, 0.6504, 0.1478, 0.6504, 0.1478, 0.6629, 0.14, 0.6629, 0.1478, 0.6504, 0.1555, 0.6504, 0.1555, 0.6629, 0.1478, 0.6629, 0.1555, 0.6504, 0.1632, 0.6504, 0.1632, 0.6629, 0.1555, 0.6629, 0.1632, 0.6504, 0.171, 0.6504, 0.171, 0.6629, 0.1632, 0.6629, 0.171, 0.6504, 0.1787, 0.6504, 0.1787, 0.6629, 0.171, 0.6629, 0.1245, 0.6379, 0.1323, 0.6379, 0.1323, 0.6504, 0.1245, 0.6504, 0.1323, 0.6379, 0.14, 0.6379, 0.14, 0.6504, 0.1323, 0.6504, 0.14, 0.6379, 0.1478, 0.6379, 0.1478, 0.6504, 0.14, 0.6504, 0.1478, 0.6379, 0.1555, 0.6379, 0.1555, 0.6504, 0.1478, 0.6504, 0.1555, 0.6379, 0.1632, 0.6379, 0.1632, 0.6504, 0.1555, 0.6504, 0.1632, 0.6379, 0.171, 0.6379, 0.171, 0.6504, 0.1632, 0.6504, 0.171, 0.6379, 0.1787, 0.6379, 0.1787, 0.6504, 0.171, 0.6504, 0.1245, 0.6254, 0.1323, 0.6254, 0.1323, 0.6379, 0.1245, 0.6379, 0.1323, 0.6254, 0.14, 0.6254, 0.14, 0.6379, 0.1323, 0.6379, 0.14, 0.6254, 0.1478, 0.6254, 0.1478, 0.6379, 0.14, 0.6379, 0.1478, 0.6254, 0.1555, 0.6254, 0.1555, 0.6379, 0.1478, 0.6379, 0.1555, 0.6254, 0.1632, 0.6254, 0.1632, 0.6379, 0.1555, 0.6379, 0.1632, 0.6254, 0.171, 0.6254, 0.171, 0.6379, 0.1632, 0.6379, 0.171, 0.6254, 0.1787, 0.6254, 0.1787, 0.6379, 0.171, 0.6379, 0.3829, 0.6248, 0.3833, 0.6245, 0.3833, 0.6316, 0.3829, 0.6319, 0.3829, 0.6319, 0.3833, 0.6316, 0.3833, 0.6388, 0.3829, 0.639, 0.3829, 0.639, 0.3833, 0.6388, 0.3833, 0.646, 0.3829, 0.6461, 0.3829, 0.6461, 0.3833, 0.646, 0.3833, 0.6532, 0.3829, 0.6532, 0.3829, 0.6532, 0.3833, 0.6532, 0.3833, 0.6604, 0.3829, 0.6603, 0.3829, 0.6603, 0.3833, 0.6604, 0.3833, 0.6676, 0.3829, 0.6674, 0.3829, 0.6674, 0.3833, 0.6676, 0.3833, 0.6748, 0.3829, 0.6745, 0.1832, 0.7921, 0.1847, 0.7906, 0.1847, 0.7982, 0.1832, 0.7993, 0.1832, 0.7993, 0.1847, 0.7982, 0.1847, 0.8057, 0.1832, 0.8064, 0.1832, 0.8064, 0.1847, 0.8057, 0.1847, 0.8132, 0.1832, 0.8136, 0.1832, 0.8136, 0.1847, 0.8132, 0.1847, 0.8207, 0.1832, 0.8207, 0.1832, 0.8207, 0.1847, 0.8207, 0.1847, 0.8283, 0.1832, 0.8279, 0.1832, 0.8279, 0.1847, 0.8283, 0.1847, 0.8358, 0.1832, 0.835, 0.1832, 0.835, 0.1847, 0.8358, 0.1847, 0.8433, 0.1832, 0.8422, 0.346, 0.7128, 0.346, 0.7132, 0.34, 0.7132, 0.34, 0.7128, 0.34, 0.7128, 0.34, 0.7132, 0.334, 0.7132, 0.334, 0.7128, 0.334, 0.7128, 0.334, 0.7132, 0.328, 0.7132, 0.328, 0.7128, 0.328, 0.7128, 0.328, 0.7132, 0.322, 0.7132, 0.322, 0.7128, 0.322, 0.7128, 0.322, 0.7132, 0.316, 0.7132, 0.316, 0.7128, 0.316, 0.7128, 0.316, 0.7132, 0.31, 0.7132, 0.31, 0.7128, 0.31, 0.7128, 0.31, 0.7132, 0.3039, 0.7132, 0.3039, 0.7128, 0.3409, 0.7889, 0.3417, 0.7889, 0.3417, 0.7965, 0.3409, 0.7965, 0.3409, 0.7965, 0.3417, 0.7965, 0.3417, 0.804, 0.3409, 0.804, 0.3409, 0.804, 0.3417, 0.804, 0.3417, 0.8115, 0.3409, 0.8115, 0.3409, 0.8115, 0.3417, 0.8115, 0.3417, 0.8191, 0.3409, 0.8191, 0.3409, 0.8191, 0.3417, 0.8191, 0.3417, 0.8266, 0.3409, 0.8266, 0.3409, 0.8266, 0.3417, 0.8266, 0.3417, 0.8341, 0.3409, 0.8341, 0.3409, 0.8341, 0.3417, 0.8341, 0.3417, 0.8416, 0.3409, 0.8416, 0.1322, 0.7828, 0.1253, 0.7897, 0.1253, 0.7803, 0.1322, 0.7752, 0.1322, 0.7752, 0.1253, 0.7803, 0.1253, 0.771, 0.1322, 0.7675, 0.1322, 0.7675, 0.1253, 0.771, 0.1253, 0.7616, 0.1322, 0.7599, 0.1322, 0.7599, 0.1253, 0.7616, 0.1253, 0.7522, 0.1322, 0.7522, 0.1322, 0.7522, 0.1253, 0.7522, 0.1253, 0.7429, 0.1322, 0.7446, 0.1322, 0.7446, 0.1253, 0.7429, 0.1253, 0.7335, 0.1322, 0.7369, 0.1322, 0.7369, 0.1253, 0.7335, 0.1253, 0.7241, 0.1322, 0.7293, 0.1245, 0.7148, 0.1253, 0.7148, 0.1253, 0.7241, 0.1245, 0.7241, 0.1245, 0.7241, 0.1253, 0.7241, 0.1253, 0.7335, 0.1245, 0.7335, 0.1245, 0.7335, 0.1253, 0.7335, 0.1253, 0.7429, 0.1245, 0.7429, 0.1245, 0.7429, 0.1253, 0.7429, 0.1253, 0.7522, 0.1245, 0.7522, 0.1245, 0.7522, 0.1253, 0.7522, 0.1253, 0.7616, 0.1245, 0.7616, 0.1245, 0.7616, 0.1253, 0.7616, 0.1253, 0.771, 0.1245, 0.771, 0.1245, 0.771, 0.1253, 0.771, 0.1253, 0.7803, 0.1245, 0.7803, 0.1853, 0.8477, 0.1924, 0.8477, 0.1921, 0.8481, 0.1849, 0.8481, 0.1924, 0.8477, 0.1995, 0.8477, 0.1993, 0.8481, 0.1921, 0.8481, 0.1995, 0.8477, 0.2066, 0.8477, 0.2065, 0.8481, 0.1993, 0.8481, 0.2066, 0.8477, 0.2136, 0.8477, 0.2136, 0.8481, 0.2065, 0.8481, 0.2136, 0.8477, 0.2207, 0.8477, 0.2208, 0.8481, 0.2136, 0.8481, 0.2207, 0.8477, 0.2278, 0.8477, 0.228, 0.8481, 0.2208, 0.8481, 0.2278, 0.8477, 0.2349, 0.8477, 0.2352, 0.8481, 0.228, 0.8481, 0.3365, 0.7905, 0.3294, 0.7905, 0.3305, 0.7889, 0.338, 0.7889, 0.3294, 0.7905, 0.3222, 0.7905, 0.323, 0.7889, 0.3305, 0.7889, 0.3222, 0.7905, 0.3151, 0.7905, 0.3154, 0.7889, 0.323, 0.7889, 0.3151, 0.7905, 0.3079, 0.7905, 0.3079, 0.7889, 0.3154, 0.7889, 0.3079, 0.7905, 0.3008, 0.7905, 0.3004, 0.7889, 0.3079, 0.7889, 0.3008, 0.7905, 0.2936, 0.7905, 0.2928, 0.7889, 0.3004, 0.7889, 0.2936, 0.7905, 0.2864, 0.7905, 0.2853, 0.7889, 0.2928, 0.7889, 0.2498, 0.7134, 0.2558, 0.7134, 0.2558, 0.7138, 0.2498, 0.7138, 0.2558, 0.7134, 0.2619, 0.7134, 0.2619, 0.7138, 0.2558, 0.7138, 0.2619, 0.7134, 0.2679, 0.7134, 0.2679, 0.7138, 0.2619, 0.7138, 0.2679, 0.7134, 0.2739, 0.7134, 0.2739, 0.7138, 0.2679, 0.7138, 0.2739, 0.7134, 0.2799, 0.7134, 0.2799, 0.7138, 0.2739, 0.7138, 0.2799, 0.7134, 0.2859, 0.7134, 0.2859, 0.7138, 0.2799, 0.7138, 0.2859, 0.7134, 0.2919, 0.7134, 0.2919, 0.7138, 0.2859, 0.7138, 0.2498, 0.7119, 0.2574, 0.7119, 0.2574, 0.7126, 0.2498, 0.7126, 0.2574, 0.7119, 0.2649, 0.7119, 0.2649, 0.7126, 0.2574, 0.7126, 0.2649, 0.7119, 0.2724, 0.7119, 0.2724, 0.7126, 0.2649, 0.7126, 0.2724, 0.7119, 0.2799, 0.7119, 0.2799, 0.7126, 0.2724, 0.7126, 0.2799, 0.7119, 0.2875, 0.7119, 0.2875, 0.7126, 0.2799, 0.7126, 0.2875, 0.7119, 0.295, 0.7119, 0.295, 0.7126, 0.2875, 0.7126, 0.295, 0.7119, 0.3025, 0.7119, 0.3025, 0.7126, 0.295, 0.7126, 0.27, 0.7828, 0.27, 0.7752, 0.2769, 0.7803, 0.2769, 0.7897, 0.27, 0.7752, 0.27, 0.7675, 0.2769, 0.771, 0.2769, 0.7803, 0.27, 0.7675, 0.27, 0.7599, 0.2769, 0.7616, 0.2769, 0.771, 0.27, 0.7599, 0.27, 0.7522, 0.2769, 0.7522, 0.2769, 0.7616, 0.27, 0.7522, 0.27, 0.7446, 0.2769, 0.7429, 0.2769, 0.7522, 0.27, 0.7446, 0.27, 0.7369, 0.2769, 0.7335, 0.2769, 0.7429, 0.27, 0.7369, 0.27, 0.7293, 0.2769, 0.7241, 0.2769, 0.7335, 0.2776, 0.7148, 0.2776, 0.7241, 0.2769, 0.7241, 0.2769, 0.7148, 0.2776, 0.7241, 0.2776, 0.7335, 0.2769, 0.7335, 0.2769, 0.7241, 0.2776, 0.7335, 0.2776, 0.7429, 0.2769, 0.7429, 0.2769, 0.7335, 0.2776, 0.7429, 0.2776, 0.7522, 0.2769, 0.7522, 0.2769, 0.7429, 0.2776, 0.7522, 0.2776, 0.7616, 0.2769, 0.7616, 0.2769, 0.7522, 0.2776, 0.7616, 0.2776, 0.771, 0.2769, 0.771, 0.2769, 0.7616, 0.2776, 0.771, 0.2776, 0.7803, 0.2769, 0.7803, 0.2769, 0.771, 0.1245, 0.7004, 0.1323, 0.7004, 0.1323, 0.7129, 0.1245, 0.7129, 0.1323, 0.7004, 0.14, 0.7004, 0.14, 0.7129, 0.1323, 0.7129, 0.14, 0.7004, 0.1478, 0.7004, 0.1478, 0.7129, 0.14, 0.7129, 0.1478, 0.7004, 0.1555, 0.7004, 0.1555, 0.7129, 0.1478, 0.7129, 0.1555, 0.7004, 0.1632, 0.7004, 0.1632, 0.7129, 0.1555, 0.7129, 0.1632, 0.7004, 0.171, 0.7004, 0.171, 0.7129, 0.1632, 0.7129, 0.171, 0.7004, 0.1787, 0.7004, 0.1787, 0.7129, 0.171, 0.7129, 0.3249, 0.6465, 0.3156, 0.6465, 0.3156, 0.6358, 0.3249, 0.6358, 0.3156, 0.6465, 0.3063, 0.6465, 0.3063, 0.6358, 0.3156, 0.6358, 0.3063, 0.6465, 0.297, 0.6465, 0.297, 0.6358, 0.3063, 0.6358, 0.297, 0.6465, 0.2877, 0.6465, 0.2877, 0.6358, 0.297, 0.6358, 0.2877, 0.6465, 0.2785, 0.6465, 0.2785, 0.6358, 0.2877, 0.6358, 0.2785, 0.6465, 0.2692, 0.6465, 0.2692, 0.6358, 0.2785, 0.6358, 0.2692, 0.6465, 0.2599, 0.6465, 0.2599, 0.6358, 0.2692, 0.6358, 0.3249, 0.6571, 0.3156, 0.6571, 0.3156, 0.6465, 0.3249, 0.6465, 0.3156, 0.6571, 0.3063, 0.6571, 0.3063, 0.6465, 0.3156, 0.6465, 0.3063, 0.6571, 0.297, 0.6571, 0.297, 0.6465, 0.3063, 0.6465, 0.297, 0.6571, 0.2877, 0.6571, 0.2877, 0.6465, 0.297, 0.6465, 0.2877, 0.6571, 0.2785, 0.6571, 0.2785, 0.6465, 0.2877, 0.6465, 0.2785, 0.6571, 0.2692, 0.6571, 0.2692, 0.6465, 0.2785, 0.6465, 0.2692, 0.6571, 0.2599, 0.6571, 0.2599, 0.6465, 0.2692, 0.6465, 0.3249, 0.6677, 0.3156, 0.6677, 0.3156, 0.6571, 0.3249, 0.6571, 0.3156, 0.6677, 0.3063, 0.6677, 0.3063, 0.6571, 0.3156, 0.6571, 0.3063, 0.6677, 0.297, 0.6677, 0.297, 0.6571, 0.3063, 0.6571, 0.297, 0.6677, 0.2877, 0.6677, 0.2877, 0.6571, 0.297, 0.6571, 0.2877, 0.6677, 0.2785, 0.6677, 0.2785, 0.6571, 0.2877, 0.6571, 0.2785, 0.6677, 0.2692, 0.6677, 0.2692, 0.6571, 0.2785, 0.6571, 0.2692, 0.6677, 0.2599, 0.6677, 0.2599, 0.6571, 0.2692, 0.6571, 0.3249, 0.6783, 0.3156, 0.6783, 0.3156, 0.6677, 0.3249, 0.6677, 0.3156, 0.6783, 0.3063, 0.6783, 0.3063, 0.6677, 0.3156, 0.6677, 0.3063, 0.6783, 0.297, 0.6783, 0.297, 0.6677, 0.3063, 0.6677, 0.297, 0.6783, 0.2877, 0.6783, 0.2877, 0.6677, 0.297, 0.6677, 0.2877, 0.6783, 0.2785, 0.6783, 0.2785, 0.6677, 0.2877, 0.6677, 0.2785, 0.6783, 0.2692, 0.6783, 0.2692, 0.6677, 0.2785, 0.6677, 0.2692, 0.6783, 0.2599, 0.6783, 0.2599, 0.6677, 0.2692, 0.6677, 0.3249, 0.6889, 0.3156, 0.6889, 0.3156, 0.6783, 0.3249, 0.6783, 0.3156, 0.6889, 0.3063, 0.6889, 0.3063, 0.6783, 0.3156, 0.6783, 0.3063, 0.6889, 0.297, 0.6889, 0.297, 0.6783, 0.3063, 0.6783, 0.297, 0.6889, 0.2877, 0.6889, 0.2877, 0.6783, 0.297, 0.6783, 0.2877, 0.6889, 0.2785, 0.6889, 0.2785, 0.6783, 0.2877, 0.6783, 0.2785, 0.6889, 0.2692, 0.6889, 0.2692, 0.6783, 0.2785, 0.6783, 0.2692, 0.6889, 0.2599, 0.6889, 0.2599, 0.6783, 0.2692, 0.6783, 0.3249, 0.6996, 0.3156, 0.6996, 0.3156, 0.6889, 0.3249, 0.6889, 0.3156, 0.6996, 0.3063, 0.6996, 0.3063, 0.6889, 0.3156, 0.6889, 0.3063, 0.6996, 0.297, 0.6996, 0.297, 0.6889, 0.3063, 0.6889, 0.297, 0.6996, 0.2877, 0.6996, 0.2877, 0.6889, 0.297, 0.6889, 0.2877, 0.6996, 0.2785, 0.6996, 0.2785, 0.6889, 0.2877, 0.6889, 0.2785, 0.6996, 0.2692, 0.6996, 0.2692, 0.6889, 0.2785, 0.6889, 0.2692, 0.6996, 0.2599, 0.6996, 0.2599, 0.6889, 0.2692, 0.6889, 0.2498, 0.7044, 0.2498, 0.704, 0.2576, 0.704, 0.2576, 0.7044, 0.2576, 0.7044, 0.2576, 0.704, 0.2654, 0.704, 0.2654, 0.7044, 0.2654, 0.7044, 0.2654, 0.704, 0.2733, 0.704, 0.2733, 0.7044, 0.2733, 0.7044, 0.2733, 0.704, 0.2811, 0.704, 0.2811, 0.7044, 0.2811, 0.7044, 0.2811, 0.704, 0.2889, 0.704, 0.2889, 0.7044, 0.2889, 0.7044, 0.2889, 0.704, 0.2967, 0.704, 0.2967, 0.7044, 0.2967, 0.7044, 0.2967, 0.704, 0.3045, 0.704, 0.3045, 0.7044, 0.3119, 0.7035, 0.3123, 0.704, 0.3045, 0.704, 0.3042, 0.7035, 0.3042, 0.7035, 0.3045, 0.704, 0.2967, 0.704, 0.2965, 0.7035, 0.2965, 0.7035, 0.2967, 0.704, 0.2889, 0.704, 0.2888, 0.7035, 0.2888, 0.7035, 0.2889, 0.704, 0.2811, 0.704, 0.2811, 0.7035, 0.2811, 0.7035, 0.2811, 0.704, 0.2733, 0.704, 0.2734, 0.7035, 0.2734, 0.7035, 0.2733, 0.704, 0.2654, 0.704, 0.2656, 0.7035, 0.2656, 0.7035, 0.2654, 0.704, 0.2576, 0.704, 0.2579, 0.7035, 0.126, 0.8493, 0.1245, 0.8508, 0.1245, 0.8433, 0.126, 0.8422, 0.126, 0.8422, 0.1245, 0.8433, 0.1245, 0.8358, 0.126, 0.835, 0.126, 0.835, 0.1245, 0.8358, 0.1245, 0.8283, 0.126, 0.8279, 0.126, 0.8279, 0.1245, 0.8283, 0.1245, 0.8207, 0.126, 0.8207, 0.126, 0.8207, 0.1245, 0.8207, 0.1245, 0.8132, 0.126, 0.8136, 0.126, 0.8136, 0.1245, 0.8132, 0.1245, 0.8057, 0.126, 0.8064, 0.126, 0.8064, 0.1245, 0.8057, 0.1245, 0.7982, 0.126, 0.7993, 0.1934, 0.7216, 0.2002, 0.7148, 0.2002, 0.7241, 0.1934, 0.7293, 0.1934, 0.7293, 0.2002, 0.7241, 0.2002, 0.7335, 0.1934, 0.7369, 0.1934, 0.7369, 0.2002, 0.7335, 0.2002, 0.7429, 0.1934, 0.7446, 0.1934, 0.7446, 0.2002, 0.7429, 0.2002, 0.7522, 0.1934, 0.7522, 0.1934, 0.7522, 0.2002, 0.7522, 0.2002, 0.7616, 0.1934, 0.7599, 0.1934, 0.7599, 0.2002, 0.7616, 0.2002, 0.771, 0.1934, 0.7675, 0.1934, 0.7675, 0.2002, 0.771, 0.2002, 0.7803, 0.1934, 0.7752, 0.3511, 0.7005, 0.3511, 0.7014, 0.3448, 0.7014, 0.3448, 0.7005, 0.3448, 0.7005, 0.3448, 0.7014, 0.3384, 0.7014, 0.3384, 0.7005, 0.3384, 0.7005, 0.3384, 0.7014, 0.3321, 0.7014, 0.3321, 0.7005, 0.3321, 0.7005, 0.3321, 0.7014, 0.3258, 0.7014, 0.3258, 0.7005, 0.3258, 0.7005, 0.3258, 0.7014, 0.3194, 0.7014, 0.3194, 0.7005, 0.3194, 0.7005, 0.3194, 0.7014, 0.3131, 0.7014, 0.3131, 0.7005, 0.3131, 0.7005, 0.3131, 0.7014, 0.3068, 0.7014, 0.3068, 0.7005, 0.2002, 0.7148, 0.201, 0.7148, 0.201, 0.7241, 0.2002, 0.7241, 0.2599, 0.7003, 0.2599, 0.6996, 0.2692, 0.6996, 0.2692, 0.7003, 0.2692, 0.7003, 0.2692, 0.6996, 0.2785, 0.6996, 0.2785, 0.7003, 0.2785, 0.7003, 0.2785, 0.6996, 0.2877, 0.6996, 0.2877, 0.7003, 0.2877, 0.7003, 0.2877, 0.6996, 0.297, 0.6996, 0.297, 0.7003, 0.297, 0.7003, 0.297, 0.6996, 0.3063, 0.6996, 0.3063, 0.7003, 0.3063, 0.7003, 0.3063, 0.6996, 0.3156, 0.6996, 0.3156, 0.7003, 0.3249, 0.6358, 0.3156, 0.6358, 0.3156, 0.6252, 0.3249, 0.6252, 0.3156, 0.6358, 0.3063, 0.6358, 0.3063, 0.6252, 0.3156, 0.6252, 0.3063, 0.6358, 0.297, 0.6358, 0.297, 0.6252, 0.3063, 0.6252, 0.297, 0.6358, 0.2877, 0.6358, 0.2877, 0.6252, 0.297, 0.6252, 0.2877, 0.6358, 0.2785, 0.6358, 0.2785, 0.6252, 0.2877, 0.6252, 0.2785, 0.6358, 0.2692, 0.6358, 0.2692, 0.6252, 0.2785, 0.6252, 0.2692, 0.6358, 0.2599, 0.6358, 0.2599, 0.6252, 0.2692, 0.6252, 0.3123, 0.7034, 0.3045, 0.7034, 0.3045, 0.703, 0.3123, 0.703, 0.3045, 0.7034, 0.2967, 0.7034, 0.2967, 0.703, 0.3045, 0.703, 0.2967, 0.7034, 0.2889, 0.7034, 0.2889, 0.703, 0.2967, 0.703, 0.2889, 0.7034, 0.2811, 0.7034, 0.2811, 0.703, 0.2889, 0.703, 0.2811, 0.7034, 0.2733, 0.7034, 0.2733, 0.703, 0.2811, 0.703, 0.2733, 0.7034, 0.2654, 0.7034, 0.2654, 0.703, 0.2733, 0.703, 0.2654, 0.7034, 0.2576, 0.7034, 0.2576, 0.703, 0.2654, 0.703, 0.2502, 0.7026, 0.2579, 0.7026, 0.2576, 0.703, 0.2498, 0.703, 0.2579, 0.7026, 0.2656, 0.7026, 0.2654, 0.703, 0.2576, 0.703, 0.2656, 0.7026, 0.2734, 0.7026, 0.2733, 0.703, 0.2654, 0.703, 0.2734, 0.7026, 0.2811, 0.7026, 0.2811, 0.703, 0.2733, 0.703, 0.2811, 0.7026, 0.2888, 0.7026, 0.2889, 0.703, 0.2811, 0.703, 0.2888, 0.7026, 0.2965, 0.7026, 0.2967, 0.703, 0.2889, 0.703, 0.2965, 0.7026, 0.3042, 0.7026, 0.3045, 0.703, 0.2967, 0.703, 0.2793, 0.8477, 0.2864, 0.8477, 0.2853, 0.8492, 0.2778, 0.8492, 0.2864, 0.8477, 0.2936, 0.8477, 0.2928, 0.8492, 0.2853, 0.8492, 0.2936, 0.8477, 0.3008, 0.8477, 0.3004, 0.8492, 0.2928, 0.8492, 0.3008, 0.8477, 0.3079, 0.8477, 0.3079, 0.8492, 0.3004, 0.8492, 0.3079, 0.8477, 0.3151, 0.8477, 0.3154, 0.8492, 0.3079, 0.8492, 0.3151, 0.8477, 0.3222, 0.8477, 0.323, 0.8492, 0.3154, 0.8492, 0.3222, 0.8477, 0.3294, 0.8477, 0.3305, 0.8492, 0.323, 0.8492, 0.2088, 0.7216, 0.2088, 0.7293, 0.2019, 0.7241, 0.2019, 0.7148, 0.2088, 0.7293, 0.2088, 0.7369, 0.2019, 0.7335, 0.2019, 0.7241, 0.2088, 0.7369, 0.2088, 0.7446, 0.2019, 0.7429, 0.2019, 0.7335, 0.2088, 0.7446, 0.2088, 0.7522, 0.2019, 0.7522, 0.2019, 0.7429, 0.2088, 0.7522, 0.2088, 0.7599, 0.2019, 0.7616, 0.2019, 0.7522, 0.2088, 0.7599, 0.2088, 0.7675, 0.2019, 0.771, 0.2019, 0.7616, 0.2088, 0.7675, 0.2088, 0.7752, 0.2019, 0.7803, 0.2019, 0.771, 0.3511, 0.7024, 0.3448, 0.7024, 0.3448, 0.7015, 0.3511, 0.7015, 0.3448, 0.7024, 0.3384, 0.7024, 0.3384, 0.7015, 0.3448, 0.7015, 0.3384, 0.7024, 0.3321, 0.7024, 0.3321, 0.7015, 0.3384, 0.7015, 0.3321, 0.7024, 0.3258, 0.7024, 0.3258, 0.7015, 0.3321, 0.7015, 0.3258, 0.7024, 0.3195, 0.7024, 0.3195, 0.7015, 0.3258, 0.7015, 0.3195, 0.7024, 0.3131, 0.7024, 0.3131, 0.7015, 0.3195, 0.7015, 0.3131, 0.7024, 0.3068, 0.7024, 0.3068, 0.7015, 0.3131, 0.7015, 0.2019, 0.7148, 0.2019, 0.7241, 0.2012, 0.7241, 0.2012, 0.7148, 0.2599, 0.6245, 0.2692, 0.6245, 0.2692, 0.6252, 0.2599, 0.6252, 0.2692, 0.6245, 0.2785, 0.6245, 0.2785, 0.6252, 0.2692, 0.6252, 0.2785, 0.6245, 0.2877, 0.6245, 0.2877, 0.6252, 0.2785, 0.6252, 0.2877, 0.6245, 0.297, 0.6245, 0.297, 0.6252, 0.2877, 0.6252, 0.297, 0.6245, 0.3063, 0.6245, 0.3063, 0.6252, 0.297, 0.6252, 0.3063, 0.6245, 0.3156, 0.6245, 0.3156, 0.6252, 0.3063, 0.6252])
me_dunes01cube.materials.append(mat_dunelandscape_mat)
me_dunes01cube.materials.append(mat_dunes01cube_front_mat)
me_dunes01cube.materials.append(mat_dunes01cube_back_mat)
me_dunes01cube.use_remesh_preserve_volume = False
me_dunes01cube.use_remesh_preserve_attributes = False
me_dunes01cube.use_mirror_vertex_groups = False
me_dunes01cube.update()

# ---- objects
ob_dunes01cube = bpy.data.objects.new('Dunes01Cube', me_dunes01cube)
ob_sun = bpy.data.objects.new('Sun', light_lamp)
ob_camera = bpy.data.objects.new('Camera', cam_camera)

# ---- transforms, parenting, visibility, modifiers, constraints
ob_dunes01cube.location = (0.0, 0.0, 0.0)
ob_dunes01cube.lock_rotations_4d = False
ob_dunes01cube.empty_display_type = 'ARROWS'
ob_dunes01cube.lineart.crease_threshold = 0.0
_m = ob_dunes01cube.modifiers.new('Decimate', 'DECIMATE')
_m.ratio = 0.25
_m = ob_dunes01cube.modifiers.new('Triangulate', 'TRIANGULATE')
_m.quad_method = 'BEAUTY'
_m = ob_dunes01cube.modifiers.new('Displace', 'DISPLACE')
_m.strength = 0.03
_m = ob_dunes01cube.modifiers.new('Auto Smooth', 'NODES')
_m.node_group = ng_auto_smooth
_gi = [s.identifier for s in ng_auto_smooth.interface.items_tree if s.item_type == 'SOCKET' and s.in_out == 'INPUT']
_m[_gi[1]] = 3.142  # Angle
ob_sun.location = (7.0, 7.0, 7.0)
ob_sun.rotation_euler = (0.6503, 0.05522, 0.966)
ob_sun.lock_rotations_4d = False
ob_sun.empty_display_type = 'ARROWS'
ob_sun.color = (0.0, 0.0, 0.0, 0.0)
ob_sun.lineart.crease_threshold = 0.0
ob_camera.location = (8.388, -7.276, 5.952)
ob_camera.rotation_euler = (1.097, -3.828e-06, 0.868)
ob_camera.lock_rotations_4d = False
ob_camera.empty_display_type = 'ARROWS'
ob_camera.color = (0.0, 0.0, 0.0, 0.0)
ob_camera.display_type = 'WIRE'
ob_camera.lineart.crease_threshold = 0.0

# ---- collection membership
col_collection_1.objects.link(ob_dunes01cube)
col_collection_1.objects.link(ob_sun)
col_collection_1.objects.link(ob_camera)

# ---- scene / render settings (as saved in the file)
scene.camera = ob_camera
scene.frame_start = 1; scene.frame_end = 250; scene.frame_set(1)
scene.render.engine = 'CYCLES'
scene.render.resolution_x = 1280
scene.render.resolution_y = 720
scene.render.dither_intensity = 0.0
scene.render.use_border = True
scene.render.use_crop_to_border = True
scene.cycles.samples = 250
scene.cycles.sampling_pattern = 'TABULATED_SOBOL'
scene.cycles.use_adaptive_sampling = False
scene.cycles.use_light_tree = False
scene.cycles.max_bounces = 8
scene.cycles.sample_clamp_indirect = 0.0
scene.view_settings.view_transform = 'Filmic'
bpy.context.view_layer.update()
